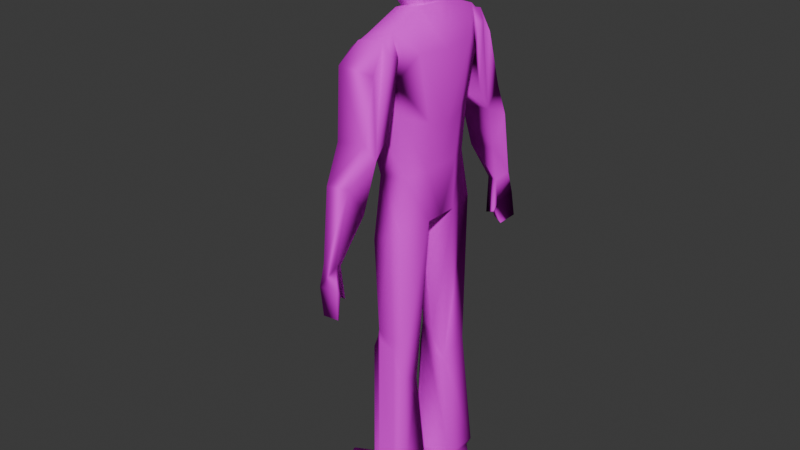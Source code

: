 # Source: man.blend  (saved by Blender 5.1.29; exported with 4.5.12 LTS)
import bpy
from mathutils import Matrix  # noqa: F401  (used for matrix-valued properties, if any)

bpy.ops.wm.read_factory_settings(use_empty=True)
scene = bpy.context.scene
scene.name = 'Scene'

# ---- collections
col_collection = bpy.data.collections.new('Collection'); scene.collection.children.link(col_collection)

# ---- images (referenced by path relative to the original .blend; pixels are not part of the script)
import os
ASSET_DIR = os.environ.get("B2B_ASSET_DIR", "")  # directory of the original .blend (textures are referenced by path, not embedded)
HERE = os.path.dirname(os.path.abspath(__file__))  # packed textures are extracted next to this script under _unpacked/

def load_image(name, relpath, width, height, colorspace="sRGB"):
    """Load a texture the original file referenced (path relative to the .blend, or extracted next to this script)."""
    p = next((c for c in (os.path.join(HERE, relpath), os.path.join(ASSET_DIR, relpath)) if relpath and os.path.exists(c)), "")
    if p:
        img = bpy.data.images.load(p, check_existing=True)
        img.name = name
    else:  # same state as the original file: an image datablock whose file is absent (Cycles renders it pink)
        img = bpy.data.images.new(name, width, height)
        img.source = "FILE"
        img.filepath = "//" + (relpath or name)
    img.colorspace_settings.name = colorspace
    return img
img_picsart_25_07_03_22_47_08_331_png = load_image('Picsart_25-07-03_22-47-08-331.png', 'Picsart_25-07-03_22-47-08-331.png', 1024, 1024, 'sRGB')
img_bearded_man_png = load_image('Bearded_man.png', 'Bearded_man.png', 1024, 1024, 'sRGB')

# ---- materials (node trees are filled in below, after node groups)
mat_body_008 = bpy.data.materials.new('Body.008')
mat_body_008.roughness = 1.0
mat_face_008 = bpy.data.materials.new('Face.008')
mat_face_008.roughness = 1.0

# ---- material node trees
mat_body_008.use_nodes = True; mat_body_008.node_tree.nodes.clear()
_N = mat_body_008.node_tree.nodes; _L = mat_body_008.node_tree.links
n0 = _N.new('ShaderNodeBsdfPrincipled'); n0.name = 'Principled BSDF'; n0.location = (0, 300)
n0.inputs[2].default_value = 1.0
n0.inputs[13].default_value = 0.0
n1 = _N.new('ShaderNodeOutputMaterial'); n1.name = 'Material Output'; n1.location = (280, 300)
n2 = _N.new('ShaderNodeTexImage'); n2.name = 'Image Texture'; n2.location = (-307, 257)
n2.image = img_picsart_25_07_03_22_47_08_331_png
_L.new(n0.outputs[0], n1.inputs[0])
_L.new(n2.outputs[0], n0.inputs[0])
n1.is_active_output = True
mat_face_008.use_nodes = True; mat_face_008.node_tree.nodes.clear()
_N = mat_face_008.node_tree.nodes; _L = mat_face_008.node_tree.links
n0 = _N.new('ShaderNodeBsdfPrincipled'); n0.name = 'Principled BSDF'; n0.location = (0, 300)
n0.inputs[2].default_value = 1.0
n0.inputs[13].default_value = 0.0
n1 = _N.new('ShaderNodeOutputMaterial'); n1.name = 'Material Output'; n1.location = (280, 300)
n2 = _N.new('ShaderNodeTexImage'); n2.name = 'Image Texture'; n2.location = (-425, 226)
n2.image = img_bearded_man_png
_L.new(n0.outputs[0], n1.inputs[0])
_L.new(n2.outputs[0], n0.inputs[0])
n1.is_active_output = True

# ---- world
world_world = bpy.data.worlds.new('World'); scene.world = world_world
world_world.use_nodes = True; world_world.node_tree.nodes.clear()
_N = world_world.node_tree.nodes; _L = world_world.node_tree.links
n0 = _N.new('ShaderNodeOutputWorld'); n0.name = 'World Output'; n0.location = (200, 100)
n1 = _N.new('ShaderNodeBackground'); n1.name = 'Background'; n1.location = (-200, 100)
n1.inputs[0].default_value = (0.05088, 0.05088, 0.05088, 1.0)
_L.new(n1.outputs[0], n0.inputs[0])
n0.is_active_output = True
world_world.color = (0.05088, 0.05088, 0.05088)
world_world.sun_shadow_jitter_overblur = 0.0

# ---- meshes
me_body_008 = bpy.data.meshes.new('Body.008')
me_body_008.from_pydata([(0.03309, 1.187, -0.03323), (0.06646, 1.109, 0.004922), (0.03221, 1.157, 0.04902), (0.04451, 1.057, 0.04895), (0.04906, 1.109, 0.04892), (-0.02595, 1.142, 0.04931), (-0.02584, 1.175, -0.03324), (-0.06732, 0.9373, -0.07795), (-0.07012, 1.118, -0.07789), (-0.06249, 0.8185, -0.07799), (-0.04149, 0.8185, -0.03103), (-0.06859, 1.114, -0.01426), (-0.04603, 0.8185, -0.007523), (-0.06489, 0.9775, 0.02642), (-0.04913, 1.057, 0.0494), (-0.04906, 1.116, 0.04943), (-0.0751, 0.9749, -0.0796), (-0.04916, 0.9793, 0.0665), (-0.04897, 1.116, 0.07068), (-0.02757, 0.9057, 0.1072), (0.04476, 0.9775, 0.02635), (0.06694, 0.9574, -0.0258), (0.05958, 0.8466, -0.03102), (0.04115, 0.8466, 0.01594), (-0.01766, 0.6663, -0.05607), (-0.04868, 0.6663, -0.0782), (-0.02147, 0.5051, -0.03913), (-0.04281, 0.6761, 0.01907), (-0.01742, 0.4677, 0.03494), (0.06091, 0.731, -0.0377), (0.04478, 0.731, 0.03809), (-0.02583, 1.172, -0.07787), (0.06091, 0.7311, -0.07802), (0.05958, 0.8466, -0.07798), (0.07236, 0.9373, -0.07795), (0.07241, 1.1, -0.07789), (0.04829, 1.19, -0.07786), (0.06479, 0.06354, -0.03437), (0.05308, 0.04204, -0.03465), (0.05466, 0.04317, 0.05186), (0.06668, 0.06639, 0.05091), (-0.007243, 0.6322, -0.05609), (0.01313, 0.4037, -0.04253), (0.007011, 0.6499, -0.06758), (0.03745, 0.33, -0.02929), (-0.02369, 0.4113, -0.02926), (0.04513, 0.365, 0.03333), (0.04505, 0.4476, 0.03441), (0.02169, 0.4551, 0.03457), (0.01514, 0.7124, 0.03808), (0.05763, -0.001213, 0.05765), (0.008509, -0.001735, 0.0779), (-0.007255, 0.005344, 0.0779), (0.04186, 0.04982, 0.05767), (-0.02713, 0.3564, -0.03354), (-0.03682, 0.4139, 0.02973), (-0.03438, 0.07496, -0.03619), (-0.02369, 0.4464, 0.0317), (-0.01746, 0.07518, 0.05635), (0.04087, 0.07461, 0.05648), (-0.00275, 0.06974, 0.05661), (-0.01426, 0.4417, 0.03691), (0.02238, 0.4276, 0.0342), (-0.04862, 1.088, 0.1096), (-0.02748, 0.9454, 0.1404), (-0.0259, 1.135, 0.06266), (0.04796, 1.119, 0.06984), (0.04463, 0.96, 0.07164), (0.04207, 0.9119, 0.1068), (0.03224, 1.145, 0.06226), (0.04212, 0.9559, 0.142), (0.03834, 1.084, 0.1086), (0.0368, 0.806, 0.1394), (0.0368, 0.8759, 0.1812), (0.03446, 1.141, 0.07743), (-0.02578, 1.135, 0.078), (-0.02335, 0.8653, 0.1794), (-0.003799, 0.715, 0.2154), (-0.003799, 0.7098, 0.1851), (-0.02335, 0.7997, 0.1398), (-0.000446, 0.6216, 0.1766), (-0.0004461, 0.6396, 0.1926), (-0.00942, 0.6637, 0.2228), (0.0155, 0.7053, 0.1876), (0.02993, 0.7192, 0.2161), (0.01849, 0.6433, 0.194), (0.01849, 0.6266, 0.18), (0.03748, 0.6678, 0.2235), (0.0221, 0.588, 0.2051), (0.04287, 0.6079, 0.2287), (0.003605, 0.601, 0.205), (0.003605, 0.6037, 0.228), (0.008596, 0.004388, -0.01597), (-0.07129, 0.0001627, 0.0714), (-0.1421, -0.007386, 0.05964), (-0.177, -0.00156, -0.02993), (-0.03038, 0.06063, 0.05843), (-0.04006, 0.06397, 0.05843), (-0.1141, 0.038, 0.051), (0.05771, 0.006493, -0.03622), (-0.1473, 0.04532, -0.01758), (-0.08188, 0.03997, -0.03742), (-0.02272, 0.05773, -0.0362), (0.04924, 1.11, -0.205), (0.04478, 1.057, -0.205), (0.0323, 1.157, -0.205), (0.06658, 1.109, -0.1608), (0.03309, 1.187, -0.1225), (-0.02583, 1.175, -0.1225), (-0.02583, 1.142, -0.205), (-0.0489, 1.057, -0.205), (-0.0489, 1.116, -0.205), (-0.06478, 0.9775, -0.1822), (-0.04603, 0.8185, -0.1485), (-0.06846, 1.114, -0.1414), (-0.04149, 0.8185, -0.125), (-0.0751, 0.9749, -0.07627), (-0.02752, 0.9058, -0.263), (-0.0489, 1.116, -0.2261), (-0.0489, 0.9794, -0.2221), (0.04478, 0.9775, -0.1822), (0.06695, 0.9574, -0.1301), (0.05958, 0.8466, -0.1249), (0.04115, 0.8466, -0.1719), (-0.01766, 0.6663, -0.1), (-0.04868, 0.6663, -0.07789), (-0.04281, 0.6762, -0.1751), (-0.01742, 0.4678, -0.1912), (-0.02147, 0.5052, -0.1171), (0.06091, 0.7311, -0.1183), (0.04478, 0.7311, -0.1941), (0.06479, 0.06357, -0.1221), (0.06668, 0.06648, -0.2074), (0.05466, 0.04326, -0.2084), (0.05308, 0.04208, -0.1219), (0.01313, 0.4037, -0.1137), (0.03745, 0.3301, -0.127), (-0.02369, 0.4114, -0.127), (-0.007243, 0.6322, -0.1), (0.007011, 0.6499, -0.08851), (0.04505, 0.4477, -0.1906), (0.04513, 0.3651, -0.1896), (0.01514, 0.7125, -0.1941), (0.02169, 0.4552, -0.1908), (0.05763, -0.001118, -0.2142), (0.04186, 0.04992, -0.2142), (-0.007255, 0.005453, -0.2344), (0.008509, -0.001627, -0.2344), (-0.02369, 0.4465, -0.1879), (-0.03682, 0.4139, -0.186), (-0.01746, 0.07527, -0.2128), (-0.02713, 0.3564, -0.1228), (-0.03438, 0.07499, -0.1203), (0.04087, 0.07471, -0.213), (-0.00275, 0.06983, -0.2131), (-0.01426, 0.4418, -0.1932), (0.02238, 0.4277, -0.1904), (-0.02752, 0.9455, -0.2962), (-0.0489, 1.088, -0.2649), (-0.02583, 1.135, -0.2183), (0.04207, 0.912, -0.2627), (0.04478, 0.9601, -0.2276), (0.04803, 1.119, -0.2261), (0.0323, 1.145, -0.2183), (0.04207, 0.9561, -0.298), (0.03809, 1.084, -0.2649), (0.0368, 0.876, -0.3372), (0.0368, 0.8061, -0.2954), (-0.02583, 1.135, -0.2336), (0.03439, 1.141, -0.2336), (-0.02335, 0.8654, -0.3354), (-0.02335, 0.7999, -0.2958), (-0.003799, 0.71, -0.3411), (-0.003799, 0.7152, -0.3714), (-0.00942, 0.6639, -0.3789), (-0.0004461, 0.6398, -0.3487), (-0.000446, 0.6218, -0.3327), (0.0155, 0.7055, -0.3436), (0.02993, 0.7194, -0.3721), (0.01849, 0.6268, -0.3361), (0.01849, 0.6435, -0.3501), (0.03748, 0.668, -0.3796), (0.04287, 0.6081, -0.3848), (0.0221, 0.5882, -0.3612), (0.003605, 0.6012, -0.3611), (0.003605, 0.6039, -0.3841), (0.008596, 0.004432, -0.1406), (-0.07129, 0.0002668, -0.2279), (-0.1421, -0.00729, -0.2162), (-0.177, -0.001526, -0.1266), (-0.03038, 0.06072, -0.2149), (-0.04006, 0.06406, -0.2149), (-0.1141, 0.03809, -0.2075), (0.05771, 0.006522, -0.1203), (-0.1473, 0.04537, -0.1389), (-0.02272, 0.05776, -0.1203), (-0.08188, 0.03999, -0.1191)], [], [(2, 1, 0), (2, 3, 1), (3, 2, 4), (5, 2, 0), (0, 6, 5), (9, 8, 7), (10, 8, 9), (10, 11, 8), (12, 11, 10), (13, 11, 12), (14, 11, 13), (11, 14, 15), (16, 7, 8), (17, 15, 14), (17, 18, 15), (18, 17, 19), (14, 13, 20), (20, 3, 14), (3, 20, 21), (21, 1, 3), (20, 23, 22), (22, 21, 20), (13, 12, 23), (23, 20, 13), (9, 25, 24), (24, 10, 9), (26, 10, 24), (26, 12, 10), (26, 27, 12), (27, 26, 28), (23, 30, 29), (29, 22, 23), (8, 11, 6), (6, 31, 8), (11, 15, 5), (5, 6, 11), (22, 29, 32), (32, 33, 22), (21, 22, 33), (33, 34, 21), (1, 21, 34), (34, 35, 1), (29, 24, 25), (25, 32, 29), (6, 0, 36), (36, 31, 6), (0, 1, 35), (35, 36, 0), (39, 38, 37), (37, 40, 39), (43, 42, 41), (29, 42, 43), (42, 29, 44), (45, 42, 44), (29, 46, 44), (29, 47, 46), (47, 29, 30), (48, 47, 30), (30, 49, 48), (52, 51, 50), (50, 53, 52), (56, 55, 54), (55, 58, 57), (58, 55, 56), (53, 39, 40), (40, 59, 53), (24, 29, 43), (43, 41, 24), (41, 26, 24), (41, 45, 26), (45, 41, 42), (57, 45, 54), (54, 55, 57), (54, 45, 56), (37, 56, 45), (45, 44, 37), (57, 58, 60), (60, 61, 57), (61, 60, 59), (59, 62, 61), (28, 61, 62), (62, 48, 28), (64, 63, 18), (18, 19, 64), (18, 65, 5), (5, 15, 18), (66, 3, 4), (66, 67, 3), (67, 66, 68), (67, 17, 14), (14, 3, 67), (65, 69, 2), (2, 5, 65), (63, 64, 70), (70, 71, 63), (73, 72, 68), (68, 70, 73), (75, 74, 69), (69, 65, 75), (63, 75, 65), (65, 18, 63), (74, 68, 66), (71, 68, 74), (68, 71, 70), (74, 66, 69), (2, 69, 66), (66, 4, 2), (74, 75, 63), (63, 71, 74), (68, 19, 17), (17, 67, 68), (78, 77, 76), (76, 79, 78), (79, 76, 64), (64, 19, 79), (72, 79, 19), (19, 68, 72), (76, 73, 70), (70, 64, 76), (81, 78, 80), (81, 77, 78), (77, 81, 82), (83, 78, 79), (79, 72, 83), (84, 83, 72), (72, 73, 84), (77, 84, 73), (73, 76, 77), (85, 81, 80), (80, 86, 85), (86, 80, 78), (78, 83, 86), (83, 85, 86), (84, 85, 83), (85, 84, 87), (82, 87, 84), (84, 77, 82), (89, 88, 85), (85, 87, 89), (89, 91, 90), (90, 88, 89), (91, 89, 87), (87, 82, 91), (88, 90, 81), (81, 85, 88), (90, 91, 82), (82, 81, 90), (52, 92, 51), (93, 92, 52), (94, 92, 93), (92, 94, 95), (93, 52, 53), (53, 96, 93), (98, 96, 97), (98, 93, 96), (93, 98, 94), (51, 92, 99), (99, 50, 51), (100, 98, 97), (97, 56, 100), (101, 100, 56), (56, 102, 101), (50, 99, 38), (38, 39, 50), (39, 53, 50), (60, 96, 53), (53, 59, 60), (58, 97, 96), (96, 60, 58), (59, 40, 46), (46, 62, 59), (40, 37, 44), (44, 46, 40), (62, 46, 47), (47, 48, 62), (57, 26, 45), (57, 28, 26), (28, 57, 61), (49, 27, 28), (28, 48, 49), (38, 102, 56), (56, 37, 38), (102, 38, 99), (95, 94, 98), (98, 100, 95), (102, 99, 101), (99, 100, 101), (92, 100, 99), (100, 92, 95), (58, 56, 97), (12, 30, 23), (12, 49, 30), (49, 12, 27), (105, 104, 103), (105, 106, 104), (106, 105, 107), (109, 108, 107), (107, 105, 109), (112, 111, 110), (113, 111, 112), (113, 114, 111), (115, 114, 113), (9, 114, 115), (7, 114, 9), (7, 8, 114), (8, 7, 116), (119, 118, 117), (110, 118, 119), (118, 110, 111), (110, 104, 120), (120, 112, 110), (104, 106, 121), (121, 120, 104), (120, 121, 122), (122, 123, 120), (112, 120, 123), (123, 113, 112), (9, 115, 124), (124, 125, 9), (127, 113, 126), (127, 115, 113), (128, 115, 127), (115, 128, 124), (123, 122, 129), (129, 130, 123), (8, 31, 108), (108, 114, 8), (114, 108, 109), (109, 111, 114), (122, 33, 32), (32, 129, 122), (121, 34, 33), (33, 122, 121), (106, 35, 34), (34, 121, 106), (129, 32, 125), (125, 124, 129), (108, 31, 36), (36, 107, 108), (107, 36, 35), (35, 106, 107), (133, 132, 131), (131, 134, 133), (137, 136, 135), (135, 139, 138), (135, 129, 139), (129, 135, 136), (130, 141, 140), (130, 136, 141), (136, 130, 129), (143, 142, 130), (130, 140, 143), (146, 145, 144), (144, 147, 146), (150, 149, 148), (150, 151, 149), (151, 150, 152), (145, 153, 132), (132, 133, 145), (124, 138, 139), (139, 129, 124), (128, 138, 124), (137, 138, 128), (138, 137, 135), (148, 149, 151), (151, 137, 148), (151, 152, 137), (131, 136, 137), (137, 152, 131), (148, 155, 154), (154, 150, 148), (155, 156, 153), (153, 154, 155), (127, 143, 156), (156, 155, 127), (157, 117, 118), (118, 158, 157), (118, 111, 109), (109, 159, 118), (162, 161, 160), (103, 161, 162), (161, 103, 104), (161, 104, 110), (110, 119, 161), (159, 109, 105), (105, 163, 159), (158, 165, 164), (164, 157, 158), (166, 164, 160), (160, 167, 166), (168, 159, 163), (163, 169, 168), (158, 118, 159), (159, 168, 158), (165, 160, 164), (169, 160, 165), (160, 169, 162), (169, 163, 162), (105, 103, 162), (162, 163, 105), (169, 165, 158), (158, 168, 169), (160, 161, 119), (119, 117, 160), (172, 171, 170), (170, 173, 172), (171, 117, 157), (157, 170, 171), (167, 160, 117), (117, 171, 167), (170, 157, 164), (164, 166, 170), (175, 173, 174), (175, 172, 173), (172, 175, 176), (177, 167, 171), (171, 172, 177), (178, 166, 167), (167, 177, 178), (173, 170, 166), (166, 178, 173), (180, 179, 176), (176, 175, 180), (179, 177, 172), (172, 176, 179), (178, 180, 181), (177, 180, 178), (180, 177, 179), (174, 173, 178), (178, 181, 174), (182, 181, 180), (180, 183, 182), (182, 183, 184), (184, 185, 182), (185, 174, 181), (181, 182, 185), (183, 180, 175), (175, 184, 183), (184, 175, 174), (174, 185, 184), (186, 146, 147), (186, 187, 146), (186, 188, 187), (188, 186, 189), (187, 190, 145), (145, 146, 187), (190, 192, 191), (187, 192, 190), (192, 187, 188), (147, 144, 193), (193, 186, 147), (194, 152, 191), (191, 192, 194), (196, 195, 152), (152, 194, 196), (144, 133, 134), (134, 193, 144), (133, 144, 145), (154, 153, 145), (145, 190, 154), (150, 154, 190), (190, 191, 150), (153, 156, 141), (141, 132, 153), (132, 141, 136), (136, 131, 132), (156, 143, 140), (140, 141, 156), (148, 127, 155), (137, 127, 148), (127, 137, 128), (142, 143, 127), (127, 126, 142), (134, 131, 152), (152, 195, 134), (195, 193, 134), (189, 194, 192), (192, 188, 189), (194, 193, 196), (194, 186, 193), (186, 194, 189), (195, 196, 193), (150, 191, 152), (130, 113, 123), (142, 113, 130), (113, 142, 126)])
me_body_008.polygons.foreach_set('use_smooth', [True] * 386)
_uv = me_body_008.uv_layers.new(name='UVMap')
_uv.uv.foreach_set('vector', [0.9013, 0.4111, 0.8502, 0.403, 0.8502, 0.4502, 0.9013, 0.4111, 0.9013, 0.364, 0.8502, 0.403, 0.9013, 0.364, 0.9013, 0.4111, 0.9013, 0.3865, 0.9395, 0.5421, 0.9395, 0.584, 0.877, 0.607, 0.877, 0.607, 0.877, 0.5421, 0.9395, 0.5421, 0.374, 0.03381, 0.3535, 0.3809, 0.369, 0.1947, 0.4035, 0.03781, 0.3535, 0.3809, 0.374, 0.03381, 0.4035, 0.03781, 0.4139, 0.3737, 0.3535, 0.3809, 0.4352, 0.04274, 0.4139, 0.3737, 0.4035, 0.03781, 0.4359, 0.1914, 0.4139, 0.3737, 0.4352, 0.04274, 0.4691, 0.2912, 0.4139, 0.3737, 0.4359, 0.1914, 0.4139, 0.3737, 0.4691, 0.2912, 0.4788, 0.3943, 0.366, 0.2308, 0.369, 0.1947, 0.3535, 0.3809, 0.4691, 0.2912, 0.4312, 0.3721, 0.4477, 0.2912, 0.4691, 0.2912, 0.4928, 0.3103, 0.4312, 0.3721, 0.4928, 0.3103, 0.4691, 0.2912, 0.4961, 0.2116, 0.4753, 0.2978, 0.4454, 0.2738, 0.4359, 0.1914, 0.4359, 0.1914, 0.4773, 0.1458, 0.4753, 0.2978, 0.9043, 0.364, 0.9018, 0.1841, 0.8634, 0.2036, 0.8634, 0.2036, 0.8502, 0.403, 0.9043, 0.364, 0.9018, 0.1841, 0.8992, 0.08851, 0.8766, 0.1005, 0.8766, 0.1005, 0.8634, 0.2036, 0.9018, 0.1841, 0.4359, 0.1914, 0.4352, 0.04274, 0.4693, 0.04766, 0.4693, 0.04766, 0.4773, 0.1458, 0.4359, 0.1914, 0.2496, 0.999, 0.2496, 0.9094, 0.286, 0.9084, 0.286, 0.9084, 0.2955, 0.9977, 0.2496, 0.999, 0.337, 0.5377, 0.2622, 0.8477, 0.274, 0.5407, 0.337, 0.5377, 0.2632, 0.9243, 0.2622, 0.8477, 0.337, 0.5377, 0.343, 0.9519, 0.2632, 0.9243, 0.343, 0.9519, 0.337, 0.5377, 0.319, 0.8055, 0.3402, 0.8315, 0.3402, 0.6892, 0.289, 0.6829, 0.289, 0.6829, 0.289, 0.8239, 0.3402, 0.8315, 0.3535, 0.3809, 0.4139, 0.3737, 0.4328, 0.4601, 0.4328, 0.4601, 0.3593, 0.4581, 0.3535, 0.3809, 0.4139, 0.3737, 0.4788, 0.3943, 0.4783, 0.4351, 0.4783, 0.4351, 0.4328, 0.4541, 0.4139, 0.3737, 0.1369, 0.9988, 0.04354, 1.003, 0.0574, 0.9149, 0.0574, 0.9149, 0.1521, 0.9224, 0.1369, 0.9988, 0.8634, 0.2036, 0.8766, 0.1005, 0.8221, 0.0675, 0.8221, 0.0675, 0.796, 0.1759, 0.8634, 0.2036, 0.8502, 0.403, 0.8634, 0.2036, 0.796, 0.1759, 0.796, 0.1759, 0.789, 0.4156, 0.8502, 0.403, 0.346, 0.6875, 0.3031, 0.6875, 0.3031, 0.625, 0.3031, 0.625, 0.346, 0.625, 0.346, 0.6875, 0.877, 0.5441, 0.877, 0.609, 0.8105, 0.6481, 0.8105, 0.6481, 0.7825, 0.5401, 0.877, 0.5441, 0.8502, 0.4502, 0.8502, 0.403, 0.789, 0.4156, 0.789, 0.4156, 0.789, 0.4628, 0.8502, 0.4502, 0.2559, 0.538, 0.3407, 0.5327, 0.3497, 0.5756, 0.3497, 0.5756, 0.2654, 0.5626, 0.2559, 0.538, 0.2853, 0.8375, 0.2827, 0.9506, 0.2927, 0.9266, 0.269, 0.6875, 0.2827, 0.9506, 0.2853, 0.8375, 0.2827, 0.9506, 0.269, 0.6875, 0.269, 0.6875, 0.255, 0.6875, 0.2827, 0.9506, 0.269, 0.6875, 0.289, 0.6829, 0.3402, 0.5354, 0.2222, 0.5354, 0.289, 0.6829, 0.3402, 0.5701, 0.3402, 0.5354, 0.3402, 0.5701, 0.289, 0.6829, 0.3402, 0.6892, 0.3405, 0.8026, 0.3238, 0.75, 0.299, 0.75, 0.299, 0.75, 0.299, 0.8217, 0.3405, 0.8026, 0.4487, 0.5898, 0.4394, 0.5563, 0.411, 0.5619, 0.411, 0.5619, 0.4143, 0.6119, 0.4487, 0.5898, 0.294, 0.8998, 0.2676, 0.5474, 0.2485, 0.7407, 0.2676, 0.5474, 0.3414, 0.553, 0.294, 0.5492, 0.3414, 0.553, 0.2676, 0.5474, 0.294, 0.8998, 0.3475, 0.6778, 0.3351, 0.547, 0.3339, 0.5468, 0.3339, 0.5468, 0.3408, 0.6774, 0.3475, 0.6778, 0.125, 0.6875, 0.375, 0.6875, 0.3173, 0.7735, 0.3173, 0.7735, 0.1827, 0.8466, 0.125, 0.6875, 0.2797, 0.7325, 0.187, 0.5274, 0.199, 0.8435, 0.2797, 0.7325, 0.3211, 0.5585, 0.187, 0.5274, 0.3211, 0.5585, 0.2797, 0.7325, 0.3218, 0.6245, 0.3364, 0.745, 0.3484, 0.8075, 0.2664, 0.7963, 0.2664, 0.7963, 0.2774, 0.7562, 0.3364, 0.745, 0.375, 0.05129, 0.375, 0.0625, 0.375, 0.0625, 0.342, 0.6875, 0.2871, 0.6875, 0.2871, 0.7915, 0.2871, 0.7915, 0.342, 0.8005, 0.342, 0.6875, 0.245, 0.941, 0.245, 0.941, 0.3551, 0.89, 0.3551, 0.89, 0.1656, 0.7928, 0.245, 0.941, 0.326, 0.9602, 0.2994, 0.9545, 0.3067, 0.7932, 0.3067, 0.7932, 0.339, 0.8006, 0.326, 0.9602, 0.3381, 0.9587, 0.3424, 0.9583, 0.344, 0.8006, 0.344, 0.8006, 0.3407, 0.8026, 0.3381, 0.9587, 0.5246, 0.2054, 0.5086, 0.3893, 0.4928, 0.3103, 0.4928, 0.3103, 0.4961, 0.2116, 0.5246, 0.2054, 0.4793, 0.4324, 0.4442, 0.4274, 0.453, 0.3517, 0.453, 0.3517, 0.4793, 0.3379, 0.4793, 0.4324, 0.6382, 0.3984, 0.6734, 0.3001, 0.6647, 0.3719, 0.6382, 0.3984, 0.6104, 0.1753, 0.6734, 0.3001, 0.6104, 0.1753, 0.6382, 0.3984, 0.633, 0.324, 0.5184, 0.2949, 0.5154, 0.3358, 0.4913, 0.3478, 0.4913, 0.3478, 0.4923, 0.2949, 0.5184, 0.2949, 0.7374, 0.4419, 0.695, 0.4169, 0.666, 0.4259, 0.666, 0.4259, 0.7374, 0.4489, 0.7374, 0.4419, 0.4711, 0.3799, 0.4837, 0.3334, 0.5425, 0.1898, 0.5425, 0.1898, 0.5147, 0.3744, 0.4711, 0.3799, 0.6505, 0.1806, 0.6169, 0.1525, 0.6058, 0.09317, 0.6058, 0.09317, 0.6324, 0.08576, 0.6505, 0.1806, 0.6584, 0.3929, 0.692, 0.4019, 0.659, 0.3189, 0.659, 0.3189, 0.6254, 0.3029, 0.6584, 0.3929, 0.4805, 0.3316, 0.4618, 0.3404, 0.4618, 0.4311, 0.4618, 0.4311, 0.4805, 0.4047, 0.4805, 0.3316, 0.6573, 0.3568, 0.6505, 0.1806, 0.6647, 0.3328, 0.6389, 0.3757, 0.6505, 0.1806, 0.6573, 0.3568, 0.6505, 0.1806, 0.6389, 0.3757, 0.6169, 0.1525, 0.6699, 0.3609, 0.6695, 0.4059, 0.714, 0.4059, 0.684, 0.4069, 0.684, 0.3279, 0.6645, 0.3209, 0.6645, 0.3209, 0.6607, 0.3679, 0.684, 0.4069, 0.4798, 0.4231, 0.4473, 0.4411, 0.4711, 0.3799, 0.4711, 0.3799, 0.5147, 0.3744, 0.4798, 0.4231, 0.5228, 0.2174, 0.5408, 0.227, 0.5491, 0.1811, 0.5491, 0.1811, 0.5268, 0.1851, 0.5228, 0.2174, 0.5196, 0.04033, 0.5461, 0.03907, 0.5398, 0.1601, 0.5398, 0.1601, 0.502, 0.1493, 0.5196, 0.04033, 0.502, 0.1493, 0.5398, 0.1601, 0.5246, 0.2054, 0.5246, 0.2054, 0.5028, 0.2164, 0.502, 0.1493, 0.5122, 0.2459, 0.5073, 0.3234, 0.5408, 0.227, 0.5408, 0.227, 0.5228, 0.2174, 0.5122, 0.2459, 0.5102, 0.2112, 0.5425, 0.1898, 0.5425, 0.1898, 0.5425, 0.1898, 0.4837, 0.3334, 0.5102, 0.2112, 0.6096, 0.702, 0.5814, 0.8362, 0.5549, 0.7776, 0.6096, 0.702, 0.6107, 0.7647, 0.5814, 0.8362, 0.6107, 0.7647, 0.6096, 0.702, 0.6343, 0.7121, 0.4964, 0.2887, 0.4806, 0.3234, 0.5073, 0.3234, 0.5073, 0.3234, 0.5122, 0.2459, 0.4964, 0.2887, 0.6754, 0.2778, 0.6614, 0.1988, 0.6284, 0.06978, 0.6284, 0.06978, 0.6104, 0.1978, 0.6754, 0.2778, 0.5461, 0.04988, 0.5664, 0.0524, 0.5425, 0.1898, 0.5425, 0.1898, 0.5102, 0.2112, 0.5461, 0.04988, 0.5814, 0.75, 0.5444, 0.7879, 0.5814, 0.7879, 0.5814, 0.7879, 0.6044, 0.75, 0.5814, 0.75, 0.7974, 0.782, 0.7974, 0.88, 0.8615, 0.88, 0.8615, 0.88, 0.8895, 0.782, 0.7974, 0.782, 0.8014, 0.856, 0.8014, 0.784, 0.8014, 0.784, 0.8785, 0.863, 0.8014, 0.784, 0.8014, 0.856, 0.8014, 0.784, 0.8785, 0.863, 0.8785, 0.784, 0.5724, 0.7639, 0.6634, 0.769, 0.6464, 0.686, 0.6464, 0.686, 0.5954, 0.6829, 0.5724, 0.7639, 0.8695, 0.75, 0.8044, 0.75, 0.8044, 0.785, 0.8044, 0.785, 0.8785, 0.845, 0.8695, 0.75, 0.5504, 0.9331, 0.5814, 0.8289, 0.6544, 0.8419, 0.6544, 0.8419, 0.6194, 0.9191, 0.5504, 0.9331, 0.5783, 0.953, 0.7135, 0.902, 0.6744, 0.767, 0.6744, 0.767, 0.5783, 0.816, 0.5783, 0.953, 0.8104, 0.75, 0.8104, 0.869, 0.8785, 0.869, 0.8785, 0.869, 0.8675, 0.75, 0.8104, 0.75, 0.5874, 0.9223, 0.5734, 0.9543, 0.5334, 0.9383, 0.5334, 0.9383, 0.5554, 0.8913, 0.5874, 0.9223, 0.08819, 0.6406, 0.02469, 0.7048, 0.04217, 0.6428, 0.1022, 0.729, 0.02469, 0.7048, 0.08819, 0.6406, 0.07518, 0.8107, 0.02469, 0.7048, 0.1022, 0.729, 0.02469, 0.7048, 0.07518, 0.8107, 0.02369, 0.8167, 0.4847, 0.5662, 0.4391, 0.5657, 0.4223, 0.6128, 0.4223, 0.6128, 0.4757, 0.6251, 0.4847, 0.5662, 0.596, 0.579, 0.4757, 0.6251, 0.5122, 0.6384, 0.596, 0.579, 0.4847, 0.5662, 0.4757, 0.6251, 0.4847, 0.5662, 0.596, 0.579, 0.5758, 0.5399, 0.09265, 0.6532, 0.03015, 0.6672, 0.03015, 0.5862, 0.03015, 0.5862, 0.09265, 0.5882, 0.09265, 0.6532, 0.1425, 0.3787, 0.04101, 0.379, 0.03286, 0.2263, 0.03286, 0.2263, 0.1287, 0.247, 0.1425, 0.3787, 0.4584, 0.5854, 0.484, 0.6896, 0.5289, 0.6255, 0.5289, 0.6255, 0.5186, 0.6073, 0.4584, 0.5854, 0.4679, 0.5626, 0.4099, 0.5549, 0.4028, 0.6224, 0.4028, 0.6224, 0.4639, 0.6238, 0.4679, 0.5626, 0.4201, 0.6462, 0.4333, 0.6675, 0.4661, 0.5575, 0.3423, 0.6326, 0.3198, 0.6123, 0.2998, 0.6109, 0.2998, 0.6109, 0.2806, 0.6343, 0.3423, 0.6326, 0.3285, 0.6453, 0.3285, 0.6783, 0.3421, 0.6608, 0.3421, 0.6608, 0.3382, 0.6365, 0.3285, 0.6453, 0.3408, 0.6774, 0.3339, 0.5468, 0.31, 0.5439, 0.31, 0.5439, 0.318, 0.6705, 0.3408, 0.6774, 0.3507, 0.5442, 0.2712, 0.5352, 0.2662, 0.7293, 0.2662, 0.7293, 0.3387, 0.7142, 0.3507, 0.5442, 0.345, 0.8006, 0.331, 0.75, 0.3238, 0.75, 0.3238, 0.75, 0.3405, 0.8026, 0.345, 0.8006, 0.286, 0.7503, 0.298, 0.6777, 0.26, 0.6997, 0.286, 0.7503, 0.343, 0.6955, 0.298, 0.6777, 0.343, 0.6955, 0.286, 0.7503, 0.343, 0.7562, 0.3099, 0.8217, 0.3028, 0.9619, 0.3381, 0.9587, 0.3381, 0.9587, 0.3407, 0.8026, 0.3099, 0.8217, 0.2321, 0.6089, 0.1781, 0.6041, 0.1464, 0.6843, 0.1464, 0.6843, 0.2321, 0.6605, 0.2321, 0.6089, 0.5046, 0.6178, 0.4496, 0.601, 0.4131, 0.5626, 0.1267, 0.4149, 0.05916, 0.4079, 0.034, 0.379, 0.034, 0.379, 0.1425, 0.3787, 0.1267, 0.4149, 0.5046, 0.6178, 0.4131, 0.5736, 0.5062, 0.6034, 0.4131, 0.5736, 0.5351, 0.5699, 0.5062, 0.6034, 0.5644, 0.5489, 0.5351, 0.5699, 0.4131, 0.5736, 0.5351, 0.5699, 0.5644, 0.5489, 0.611, 0.5579, 0.294, 0.5558, 0.1945, 0.5635, 0.2965, 0.626, 0.2632, 0.9243, 0.332, 0.9751, 0.2822, 0.9741, 0.2632, 0.9243, 0.349, 0.9927, 0.332, 0.9751, 0.349, 0.9927, 0.2632, 0.9243, 0.343, 0.9519, 0.9013, 0.4111, 0.9013, 0.364, 0.9013, 0.3865, 0.9013, 0.4111, 0.8502, 0.403, 0.9013, 0.364, 0.8502, 0.403, 0.9013, 0.4111, 0.8502, 0.4502, 0.9395, 0.5421, 0.877, 0.5421, 0.877, 0.607, 0.877, 0.607, 0.9395, 0.584, 0.9395, 0.5421, 0.4359, 0.1914, 0.4788, 0.3943, 0.4691, 0.2912, 0.4352, 0.04274, 0.4788, 0.3943, 0.4359, 0.1914, 0.4352, 0.04274, 0.4139, 0.3737, 0.4788, 0.3943, 0.4035, 0.03781, 0.4139, 0.3737, 0.4352, 0.04274, 0.374, 0.03381, 0.4139, 0.3737, 0.4035, 0.03781, 0.369, 0.1947, 0.4139, 0.3737, 0.374, 0.03381, 0.369, 0.1947, 0.3535, 0.3809, 0.4139, 0.3737, 0.3535, 0.3809, 0.369, 0.1947, 0.366, 0.2308, 0.4691, 0.2912, 0.4928, 0.3103, 0.4961, 0.2116, 0.4477, 0.2912, 0.4928, 0.3103, 0.4691, 0.2912, 0.4928, 0.3103, 0.4477, 0.2912, 0.4312, 0.3721, 0.4753, 0.2978, 0.4773, 0.1458, 0.4359, 0.1914, 0.4359, 0.1914, 0.4454, 0.2738, 0.4753, 0.2978, 0.9043, 0.364, 0.8502, 0.403, 0.8634, 0.2036, 0.8634, 0.2036, 0.9018, 0.1841, 0.9043, 0.364, 0.9018, 0.1841, 0.8634, 0.2036, 0.8766, 0.1005, 0.8766, 0.1005, 0.8992, 0.08851, 0.9018, 0.1841, 0.4359, 0.1914, 0.4773, 0.1458, 0.4693, 0.04766, 0.4693, 0.04766, 0.4352, 0.04274, 0.4359, 0.1914, 0.2496, 0.999, 0.2955, 0.9977, 0.286, 0.9084, 0.286, 0.9084, 0.2496, 0.9094, 0.2496, 0.999, 0.319, 0.8055, 0.2632, 0.9243, 0.343, 0.9519, 0.319, 0.8055, 0.2622, 0.8477, 0.2632, 0.9243, 0.337, 0.5377, 0.2622, 0.8477, 0.319, 0.8055, 0.2622, 0.8477, 0.337, 0.5377, 0.274, 0.5407, 0.3402, 0.8315, 0.289, 0.8239, 0.289, 0.6829, 0.289, 0.6829, 0.3402, 0.6892, 0.3402, 0.8315, 0.3535, 0.3809, 0.3593, 0.4581, 0.4328, 0.4601, 0.4328, 0.4601, 0.4139, 0.3737, 0.3535, 0.3809, 0.4139, 0.3737, 0.4328, 0.4541, 0.4783, 0.4351, 0.4783, 0.4351, 0.4788, 0.3943, 0.4139, 0.3737, 0.1369, 0.9988, 0.1521, 0.9224, 0.0574, 0.9149, 0.0574, 0.9149, 0.04354, 1.003, 0.1369, 0.9988, 0.8634, 0.2036, 0.796, 0.1759, 0.8221, 0.0675, 0.8221, 0.0675, 0.8766, 0.1005, 0.8634, 0.2036, 0.8502, 0.403, 0.789, 0.4156, 0.796, 0.1759, 0.796, 0.1759, 0.8634, 0.2036, 0.8502, 0.403, 0.346, 0.6875, 0.346, 0.625, 0.3031, 0.625, 0.3031, 0.625, 0.3031, 0.6875, 0.346, 0.6875, 0.877, 0.5441, 0.7825, 0.5401, 0.8105, 0.6481, 0.8105, 0.6481, 0.877, 0.609, 0.877, 0.5441, 0.8502, 0.4502, 0.789, 0.4628, 0.789, 0.4156, 0.789, 0.4156, 0.8502, 0.403, 0.8502, 0.4502, 0.2559, 0.538, 0.2654, 0.5626, 0.3497, 0.5756, 0.3497, 0.5756, 0.3407, 0.5327, 0.2559, 0.538, 0.255, 0.6875, 0.269, 0.6875, 0.2827, 0.9506, 0.2827, 0.9506, 0.2853, 0.8375, 0.2927, 0.9266, 0.2827, 0.9506, 0.269, 0.6875, 0.2853, 0.8375, 0.269, 0.6875, 0.2827, 0.9506, 0.269, 0.6875, 0.3402, 0.6892, 0.3402, 0.5354, 0.3402, 0.5701, 0.3402, 0.6892, 0.2222, 0.5354, 0.3402, 0.5354, 0.2222, 0.5354, 0.3402, 0.6892, 0.289, 0.6829, 0.3405, 0.8026, 0.299, 0.8217, 0.299, 0.75, 0.299, 0.75, 0.3238, 0.75, 0.3405, 0.8026, 0.4487, 0.5898, 0.4143, 0.6119, 0.411, 0.5619, 0.411, 0.5619, 0.4394, 0.5563, 0.4487, 0.5898, 0.3414, 0.553, 0.2676, 0.5474, 0.294, 0.5492, 0.3414, 0.553, 0.2485, 0.7407, 0.2676, 0.5474, 0.2485, 0.7407, 0.3414, 0.553, 0.294, 0.8998, 0.3475, 0.6778, 0.3408, 0.6774, 0.3339, 0.5468, 0.3339, 0.5468, 0.3351, 0.547, 0.3475, 0.6778, 0.125, 0.6875, 0.1827, 0.8466, 0.3173, 0.7735, 0.3173, 0.7735, 0.375, 0.6875, 0.125, 0.6875, 0.187, 0.5274, 0.2797, 0.7325, 0.199, 0.8435, 0.3211, 0.5585, 0.2797, 0.7325, 0.187, 0.5274, 0.2797, 0.7325, 0.3211, 0.5585, 0.3218, 0.6245, 0.3364, 0.745, 0.2774, 0.7562, 0.2664, 0.7963, 0.2664, 0.7963, 0.3484, 0.8075, 0.3364, 0.745, 0.375, 0.05129, 0.375, 0.0625, 0.375, 0.0625, 0.342, 0.6875, 0.342, 0.8005, 0.2871, 0.7915, 0.2871, 0.7915, 0.2871, 0.6875, 0.342, 0.6875, 0.245, 0.941, 0.1656, 0.7928, 0.3551, 0.89, 0.3551, 0.89, 0.245, 0.941, 0.245, 0.941, 0.326, 0.9602, 0.339, 0.8006, 0.3067, 0.7932, 0.3067, 0.7932, 0.2994, 0.9545, 0.326, 0.9602, 0.3381, 0.9587, 0.3407, 0.8026, 0.344, 0.8006, 0.344, 0.8006, 0.3424, 0.9583, 0.3381, 0.9587, 0.5246, 0.2054, 0.4961, 0.2116, 0.4928, 0.3103, 0.4928, 0.3103, 0.5086, 0.3893, 0.5246, 0.2054, 0.4793, 0.4324, 0.4793, 0.3379, 0.453, 0.3517, 0.453, 0.3517, 0.4442, 0.4274, 0.4793, 0.4324, 0.6382, 0.3984, 0.6104, 0.1753, 0.633, 0.324, 0.6647, 0.3719, 0.6104, 0.1753, 0.6382, 0.3984, 0.6104, 0.1753, 0.6647, 0.3719, 0.6734, 0.3001, 0.5184, 0.2949, 0.4923, 0.2949, 0.4913, 0.3478, 0.4913, 0.3478, 0.5154, 0.3358, 0.5184, 0.2949, 0.7374, 0.4419, 0.7374, 0.4489, 0.666, 0.4259, 0.666, 0.4259, 0.695, 0.4169, 0.7374, 0.4419, 0.4711, 0.3799, 0.5147, 0.3744, 0.5425, 0.1898, 0.5425, 0.1898, 0.4837, 0.3334, 0.4711, 0.3799, 0.6505, 0.1806, 0.6324, 0.08576, 0.6058, 0.09317, 0.6058, 0.09317, 0.6169, 0.1525, 0.6505, 0.1806, 0.6584, 0.3929, 0.6254, 0.3029, 0.659, 0.3189, 0.659, 0.3189, 0.692, 0.4019, 0.6584, 0.3929, 0.4805, 0.3316, 0.4805, 0.4047, 0.4618, 0.4311, 0.4618, 0.4311, 0.4618, 0.3404, 0.4805, 0.3316, 0.6389, 0.3757, 0.6505, 0.1806, 0.6169, 0.1525, 0.6573, 0.3568, 0.6505, 0.1806, 0.6389, 0.3757, 0.6505, 0.1806, 0.6573, 0.3568, 0.6647, 0.3328, 0.6699, 0.3609, 0.714, 0.4059, 0.6695, 0.4059, 0.684, 0.4069, 0.6607, 0.3679, 0.6645, 0.3209, 0.6645, 0.3209, 0.684, 0.3279, 0.684, 0.4069, 0.4798, 0.4231, 0.5147, 0.3744, 0.4711, 0.3799, 0.4711, 0.3799, 0.4473, 0.4411, 0.4798, 0.4231, 0.5228, 0.2174, 0.5268, 0.1851, 0.5491, 0.1811, 0.5491, 0.1811, 0.5408, 0.227, 0.5228, 0.2174, 0.5196, 0.04033, 0.502, 0.1493, 0.5398, 0.1601, 0.5398, 0.1601, 0.5461, 0.03907, 0.5196, 0.04033, 0.502, 0.1493, 0.5028, 0.2164, 0.5246, 0.2054, 0.5246, 0.2054, 0.5398, 0.1601, 0.502, 0.1493, 0.5122, 0.2459, 0.5228, 0.2174, 0.5408, 0.227, 0.5408, 0.227, 0.5073, 0.3234, 0.5122, 0.2459, 0.5102, 0.2112, 0.4837, 0.3334, 0.5425, 0.1898, 0.5425, 0.1898, 0.5425, 0.1898, 0.5102, 0.2112, 0.6096, 0.702, 0.6107, 0.7647, 0.6343, 0.7121, 0.6096, 0.702, 0.5814, 0.8362, 0.6107, 0.7647, 0.5814, 0.8362, 0.6096, 0.702, 0.5549, 0.7776, 0.4964, 0.2887, 0.5122, 0.2459, 0.5073, 0.3234, 0.5073, 0.3234, 0.4806, 0.3234, 0.4964, 0.2887, 0.6754, 0.2778, 0.6104, 0.1978, 0.6284, 0.06978, 0.6284, 0.06978, 0.6614, 0.1988, 0.6754, 0.2778, 0.5461, 0.04988, 0.5102, 0.2112, 0.5425, 0.1898, 0.5425, 0.1898, 0.5664, 0.0524, 0.5461, 0.04988, 0.5814, 0.75, 0.6044, 0.75, 0.5814, 0.7879, 0.5814, 0.7879, 0.5444, 0.7879, 0.5814, 0.75, 0.7974, 0.782, 0.8895, 0.782, 0.8615, 0.88, 0.8615, 0.88, 0.7974, 0.88, 0.7974, 0.782, 0.8785, 0.863, 0.8014, 0.784, 0.8785, 0.784, 0.8014, 0.856, 0.8014, 0.784, 0.8785, 0.863, 0.8014, 0.784, 0.8014, 0.856, 0.8014, 0.784, 0.5724, 0.7639, 0.5954, 0.6829, 0.6464, 0.686, 0.6464, 0.686, 0.6634, 0.769, 0.5724, 0.7639, 0.8695, 0.75, 0.8785, 0.845, 0.8044, 0.785, 0.8044, 0.785, 0.8044, 0.75, 0.8695, 0.75, 0.5504, 0.9331, 0.6194, 0.9191, 0.6544, 0.8419, 0.6544, 0.8419, 0.5814, 0.8289, 0.5504, 0.9331, 0.5783, 0.953, 0.5783, 0.816, 0.6744, 0.767, 0.6744, 0.767, 0.7135, 0.902, 0.5783, 0.953, 0.8104, 0.75, 0.8675, 0.75, 0.8785, 0.869, 0.8785, 0.869, 0.8104, 0.869, 0.8104, 0.75, 0.5874, 0.9223, 0.5554, 0.8913, 0.5334, 0.9383, 0.5334, 0.9383, 0.5734, 0.9543, 0.5874, 0.9223, 0.02469, 0.7048, 0.08819, 0.6406, 0.04217, 0.6428, 0.02469, 0.7048, 0.1022, 0.729, 0.08819, 0.6406, 0.02469, 0.7048, 0.07518, 0.8107, 0.1022, 0.729, 0.07518, 0.8107, 0.02469, 0.7048, 0.02369, 0.8167, 0.4847, 0.5662, 0.4757, 0.6251, 0.4223, 0.6128, 0.4223, 0.6128, 0.4391, 0.5657, 0.4847, 0.5662, 0.4757, 0.6251, 0.596, 0.579, 0.5122, 0.6384, 0.4847, 0.5662, 0.596, 0.579, 0.4757, 0.6251, 0.596, 0.579, 0.4847, 0.5662, 0.5758, 0.5399, 0.09265, 0.6532, 0.09265, 0.5882, 0.03015, 0.5862, 0.03015, 0.5862, 0.03015, 0.6672, 0.09265, 0.6532, 0.1425, 0.3787, 0.1287, 0.247, 0.03286, 0.2263, 0.03286, 0.2263, 0.04101, 0.379, 0.1425, 0.3787, 0.4584, 0.5854, 0.5186, 0.6073, 0.5289, 0.6255, 0.5289, 0.6255, 0.484, 0.6896, 0.4584, 0.5854, 0.4679, 0.5626, 0.4639, 0.6238, 0.4028, 0.6224, 0.4028, 0.6224, 0.4099, 0.5549, 0.4679, 0.5626, 0.4201, 0.6462, 0.4661, 0.5575, 0.4333, 0.6675, 0.3423, 0.6326, 0.2806, 0.6343, 0.2998, 0.6109, 0.2998, 0.6109, 0.3198, 0.6123, 0.3423, 0.6326, 0.3285, 0.6453, 0.3382, 0.6365, 0.3421, 0.6608, 0.3421, 0.6608, 0.3285, 0.6783, 0.3285, 0.6453, 0.3408, 0.6774, 0.318, 0.6705, 0.31, 0.5439, 0.31, 0.5439, 0.3339, 0.5468, 0.3408, 0.6774, 0.3507, 0.5442, 0.3387, 0.7142, 0.2662, 0.7293, 0.2662, 0.7293, 0.2712, 0.5352, 0.3507, 0.5442, 0.345, 0.8006, 0.3405, 0.8026, 0.3238, 0.75, 0.3238, 0.75, 0.331, 0.75, 0.345, 0.8006, 0.286, 0.7503, 0.343, 0.6955, 0.343, 0.7562, 0.26, 0.6997, 0.343, 0.6955, 0.286, 0.7503, 0.343, 0.6955, 0.26, 0.6997, 0.298, 0.6777, 0.3099, 0.8217, 0.3407, 0.8026, 0.3381, 0.9587, 0.3381, 0.9587, 0.3028, 0.9619, 0.3099, 0.8217, 0.2321, 0.6089, 0.2321, 0.6605, 0.1464, 0.6843, 0.1464, 0.6843, 0.1781, 0.6041, 0.2321, 0.6089, 0.5046, 0.6178, 0.4131, 0.5626, 0.4496, 0.601, 0.1267, 0.4149, 0.1425, 0.3787, 0.034, 0.379, 0.034, 0.379, 0.05916, 0.4079, 0.1267, 0.4149, 0.5351, 0.5699, 0.4131, 0.5736, 0.5062, 0.6034, 0.5351, 0.5699, 0.5644, 0.5489, 0.4131, 0.5736, 0.5644, 0.5489, 0.5351, 0.5699, 0.611, 0.5579, 0.5046, 0.6178, 0.5062, 0.6034, 0.4131, 0.5736, 0.294, 0.5558, 0.2965, 0.626, 0.1945, 0.5635, 0.332, 0.9751, 0.2632, 0.9243, 0.2822, 0.9741, 0.349, 0.9927, 0.2632, 0.9243, 0.332, 0.9751, 0.2632, 0.9243, 0.349, 0.9927, 0.343, 0.9519])
me_body_008.materials.append(mat_body_008)
me_body_008.update()
me_body_008.normals_split_custom_set([tuple(v) for v in zip(*[iter([0.3953, 0.8161, 0.4215, 0.9458, 0.2026, 0.254, 0.3663, 0.9059, 0.2126, 0.3953, 0.8161, 0.4215, 0.7341, -0.2604, -0.6272, 0.9458, 0.2026, 0.254, 0.7341, -0.2604, -0.6272, 0.3953, 0.8161, 0.4215, 0.7524, 0.05502, -0.6564, -0.4469, 0.8363, 0.3176, 0.3953, 0.8161, 0.4215, 0.3663, 0.9059, 0.2126, 0.3663, 0.9059, 0.2126, -0.4812, 0.8664, 0.1333, -0.4469, 0.8363, 0.3176, -0.8323, -0.5528, 0.04066, -0.9458, 0.3242, 0.0207, -0.9954, -0.04343, -0.08579, -0.9914, -0.1028, 0.08102, -0.9458, 0.3242, 0.0207, -0.8323, -0.5528, 0.04066, -0.9914, -0.1028, 0.08102, -0.9406, 0.3057, 0.1478, -0.9458, 0.3242, 0.0207, -0.8818, -0.04685, 0.4692, -0.9406, 0.3057, 0.1478, -0.9914, -0.1028, 0.08102, -0.776, -0.1891, 0.6017, -0.9406, 0.3057, 0.1478, -0.8818, -0.04685, 0.4692, -0.7418, -0.3173, -0.5908, -0.9406, 0.3057, 0.1478, -0.776, -0.1891, 0.6017, -0.9406, 0.3057, 0.1478, -0.7418, -0.3173, -0.5908, -0.9084, 0.394, 0.1399, -0.2236, -0.004098, 0.9747, -0.01333, -0.0005934, 0.9999, -0.9457, 0.3242, 0.02074, -0.7172, -0.5586, 0.4166, -0.9084, 0.394, 0.1399, -0.7418, -0.3173, -0.5908, -0.7172, -0.5586, 0.4166, -0.8261, 0.4969, 0.2657, -0.9084, 0.394, 0.1399, -0.8261, 0.4969, 0.2657, -0.7172, -0.5586, 0.4166, -0.432, -0.8943, -0.1167, -0.7418, -0.3173, -0.5908, -0.776, -0.1891, 0.6017, 0.5503, -0.1791, 0.8155, 0.5503, -0.1791, 0.8155, 0.7341, -0.2604, -0.6272, -0.7418, -0.3173, -0.5908, 0.7341, -0.2604, -0.6272, 0.5503, -0.1791, 0.8155, 0.9635, -0.07591, 0.2566, 0.9635, -0.07591, 0.2566, 0.9458, 0.2026, 0.254, 0.7341, -0.2604, -0.6272, 0.5503, -0.1791, 0.8155, 0.5079, -0.03402, 0.8607, 0.9807, -0.03529, 0.1922, 0.9807, -0.03529, 0.1922, 0.9635, -0.07591, 0.2566, 0.5503, -0.1791, 0.8155, -0.776, -0.1891, 0.6017, -0.8818, -0.04685, 0.4692, 0.5079, -0.03402, 0.8607, 0.5079, -0.03402, 0.8607, 0.5503, -0.1791, 0.8155, -0.776, -0.1891, 0.6017, -0.8323, -0.5528, 0.04066, 0.4006, -0.8892, -0.2211, -0.529, -0.1723, -0.831, -0.529, -0.1723, -0.831, -0.9914, -0.1028, 0.08102, -0.8323, -0.5528, 0.04066, -0.792, -0.09305, -0.6034, -0.9914, -0.1028, 0.08102, -0.529, -0.1723, -0.831, -0.792, -0.09305, -0.6034, -0.8818, -0.04685, 0.4692, -0.9914, -0.1028, 0.08102, -0.792, -0.09305, -0.6034, -0.8633, 0.009351, 0.5045, -0.8818, -0.04685, 0.4692, -0.8633, 0.009351, 0.5045, -0.792, -0.09305, -0.6034, -0.611, 0.08464, 0.7871, 0.5079, -0.03402, 0.8607, 0.5504, 0.1483, 0.8216, 0.9811, -0.1868, -0.05037, 0.9811, -0.1868, -0.05037, 0.9807, -0.03529, 0.1922, 0.5079, -0.03402, 0.8607, -0.9458, 0.3242, 0.0207, -0.9406, 0.3057, 0.1478, -0.4812, 0.8664, 0.1333, -0.4812, 0.8664, 0.1333, -0.5126, 0.8586, 0.0002735, -0.9458, 0.3242, 0.0207, -0.9406, 0.3057, 0.1478, -0.9084, 0.394, 0.1399, -0.4469, 0.8363, 0.3176, -0.4469, 0.8363, 0.3176, -0.4812, 0.8664, 0.1333, -0.9406, 0.3057, 0.1478, 0.9807, -0.03529, 0.1922, 0.9811, -0.1868, -0.05037, 0.8557, -0.5175, -0.0001359, 0.8557, -0.5175, -0.0001359, 0.9992, -0.04083, -7.585e-06, 0.9807, -0.03529, 0.1922, 0.9635, -0.07591, 0.2566, 0.9807, -0.03529, 0.1922, 0.9992, -0.04083, -7.585e-06, 0.9992, -0.04083, -7.585e-06, 0.9952, -0.0977, -2.672e-05, 0.9635, -0.07591, 0.2566, 0.9458, 0.2026, 0.254, 0.9635, -0.07591, 0.2566, 0.9952, -0.0977, -2.672e-05, 0.9952, -0.0977, -2.672e-05, 0.9833, 0.1822, 4.745e-05, 0.9458, 0.2026, 0.254, 0.9811, -0.1868, -0.05037, -0.529, -0.1723, -0.831, 0.4006, -0.8892, -0.2211, 0.4006, -0.8892, -0.2211, 0.8557, -0.5175, -0.0001359, 0.9811, -0.1868, -0.05037, -0.4812, 0.8664, 0.1333, 0.3663, 0.9059, 0.2126, 0.5689, 0.8224, 0.0002607, 0.5689, 0.8224, 0.0002607, -0.5126, 0.8586, 0.0002735, -0.4812, 0.8664, 0.1333, 0.3663, 0.9059, 0.2126, 0.9458, 0.2026, 0.254, 0.9833, 0.1822, 4.745e-05, 0.9833, 0.1822, 4.745e-05, 0.5689, 0.8224, 0.0002607, 0.3663, 0.9059, 0.2126, 0.8142, -0.1054, 0.571, 0.6251, -0.1009, -0.774, 0.7465, -0.1572, -0.6465, 0.7465, -0.1572, -0.6465, 0.8201, -0.1258, 0.5582, 0.8142, -0.1054, 0.571, 0.01462, 0.03725, -0.9992, -0.02516, -0.1516, -0.9881, -0.428, -0.1129, -0.8967, 0.9811, -0.1868, -0.05037, -0.02516, -0.1516, -0.9881, 0.01462, 0.03725, -0.9992, -0.02516, -0.1516, -0.9881, 0.9811, -0.1868, -0.05037, 0.6589, 0.002898, -0.7522, -0.8003, -0.03883, -0.5984, -0.02516, -0.1516, -0.9881, 0.6589, 0.002898, -0.7522, 0.9811, -0.1868, -0.05037, 0.8091, 0.03625, 0.5865, 0.6589, 0.002898, -0.7522, 0.9811, -0.1868, -0.05037, 0.6296, -0.01033, 0.7768, 0.8091, 0.03625, 0.5865, 0.6296, -0.01033, 0.7768, 0.9811, -0.1868, -0.05037, 0.5504, 0.1483, 0.8216, 0.004005, -0.01433, 0.9999, 0.6296, -0.01033, 0.7768, 0.5504, 0.1483, 0.8216, 0.5504, 0.1483, 0.8216, -0.19, 0.1228, 0.9741, 0.004005, -0.01433, 0.9999, 0.0452, 0.5688, 0.8212, -0.2269, -0.9688, -0.09921, 0.7758, 0.1972, 0.5994, 0.7758, 0.1972, 0.5994, 0.2124, 0.09104, 0.9729, 0.0452, 0.5688, 0.8212, -0.4067, 0.3697, -0.8354, -0.8883, 0.2625, 0.3768, -0.9826, 0.06745, -0.1733, -0.8883, 0.2625, 0.3768, -0.377, 0.3316, 0.8648, -0.8534, 0.1267, 0.5057, -0.377, 0.3316, 0.8648, -0.8883, 0.2625, 0.3768, -0.4067, 0.3697, -0.8354, 0.2124, 0.09104, 0.9729, 0.8142, -0.1054, 0.571, 0.8201, -0.1258, 0.5582, 0.8201, -0.1258, 0.5582, 0.1159, 0.06363, 0.9912, 0.2124, 0.09104, 0.9729, -0.529, -0.1723, -0.831, 0.9811, -0.1868, -0.05037, 0.01462, 0.03725, -0.9992, 0.01462, 0.03725, -0.9992, -0.428, -0.1129, -0.8967, -0.529, -0.1723, -0.831, -0.428, -0.1129, -0.8967, -0.792, -0.09305, -0.6034, -0.529, -0.1723, -0.831, -0.428, -0.1129, -0.8967, -0.8003, -0.03883, -0.5984, -0.792, -0.09305, -0.6034, -0.8003, -0.03883, -0.5984, -0.428, -0.1129, -0.8967, -0.02516, -0.1516, -0.9881, -0.8534, 0.1267, 0.5057, -0.8003, -0.03883, -0.5984, -0.9826, 0.06745, -0.1733, -0.9826, 0.06745, -0.1733, -0.8883, 0.2625, 0.3768, -0.8534, 0.1267, 0.5057, -0.9826, 0.06745, -0.1733, -0.8003, -0.03883, -0.5984, -0.4067, 0.3697, -0.8354, 0.7465, -0.1572, -0.6465, -0.4067, 0.3697, -0.8354, -0.8003, -0.03883, -0.5984, -0.8003, -0.03883, -0.5984, 0.6589, 0.002898, -0.7522, 0.7465, -0.1572, -0.6465, -0.8534, 0.1267, 0.5057, -0.377, 0.3316, 0.8648, 0.01156, 0.09178, 0.9957, 0.01156, 0.09178, 0.9957, -0.1855, 0.05949, 0.9808, -0.8534, 0.1267, 0.5057, -0.1855, 0.05949, 0.9808, 0.01156, 0.09178, 0.9957, 0.1159, 0.06363, 0.9912, 0.1159, 0.06363, 0.9912, 0.05184, 0.02506, 0.9983, -0.1855, 0.05949, 0.9808, -0.611, 0.08464, 0.7871, -0.1855, 0.05949, 0.9808, 0.05184, 0.02506, 0.9983, 0.05184, 0.02506, 0.9983, 0.004005, -0.01433, 0.9999, -0.611, 0.08464, 0.7871, -0.7285, 0.1755, 0.6622, -0.7308, 0.2655, 0.6288, -0.8261, 0.4969, 0.2657, -0.8261, 0.4969, 0.2657, -0.432, -0.8943, -0.1167, -0.7285, 0.1755, 0.6622, -0.8261, 0.4969, 0.2657, -0.3981, 0.8664, 0.3015, -0.4469, 0.8363, 0.3176, -0.4469, 0.8363, 0.3176, -0.9084, 0.394, 0.1399, -0.8261, 0.4969, 0.2657, 0.9081, 0.2275, 0.3516, 0.7341, -0.2604, -0.6272, 0.7524, 0.05502, -0.6564, 0.9081, 0.2275, 0.3516, 0.6569, -0.3678, -0.6582, 0.7341, -0.2604, -0.6272, 0.6569, -0.3678, -0.6582, 0.9081, 0.2275, 0.3516, 0.9946, -0.03385, 0.09823, 0.6569, -0.3678, -0.6582, -0.7172, -0.5586, 0.4166, -0.7418, -0.3173, -0.5908, -0.7418, -0.3173, -0.5908, 0.7341, -0.2604, -0.6272, 0.6569, -0.3678, -0.6582, -0.3981, 0.8664, 0.3015, 0.3419, 0.8225, 0.4546, 0.3953, 0.8161, 0.4215, 0.3953, 0.8161, 0.4215, -0.4469, 0.8363, 0.3176, -0.3981, 0.8664, 0.3015, -0.7308, 0.2655, 0.6288, -0.7285, 0.1755, 0.6622, -0.02669, 0.3599, 0.9326, -0.02669, 0.3599, 0.9326, 0.9346, 0.3376, -0.1122, -0.7308, 0.2655, 0.6288, 0.9716, 0.2352, 0.0248, 0.7099, -0.3111, -0.6318, 0.9946, -0.03385, 0.09823, 0.9946, -0.03385, 0.09823, -0.02669, 0.3599, 0.9326, 0.9716, 0.2352, 0.0248, -0.4604, 0.8088, 0.366, 0.4492, 0.7354, 0.5074, 0.3419, 0.8225, 0.4546, 0.3419, 0.8225, 0.4546, -0.3981, 0.8664, 0.3015, -0.4604, 0.8088, 0.366, -0.7308, 0.2655, 0.6288, -0.4604, 0.8088, 0.366, -0.3981, 0.8664, 0.3015, -0.3981, 0.8664, 0.3015, -0.8261, 0.4969, 0.2657, -0.7308, 0.2655, 0.6288, 0.4492, 0.7354, 0.5074, 0.9946, -0.03385, 0.09823, 0.9081, 0.2275, 0.3516, 0.9346, 0.3376, -0.1122, 0.9946, -0.03385, 0.09823, 0.4492, 0.7354, 0.5074, 0.9946, -0.03385, 0.09823, 0.9346, 0.3376, -0.1122, -0.02669, 0.3599, 0.9326, 0.4492, 0.7354, 0.5074, 0.9081, 0.2275, 0.3516, 0.3419, 0.8225, 0.4546, 0.3953, 0.8161, 0.4215, 0.3419, 0.8225, 0.4546, 0.9081, 0.2275, 0.3516, 0.9081, 0.2275, 0.3516, 0.7524, 0.05502, -0.6564, 0.3953, 0.8161, 0.4215, 0.4492, 0.7354, 0.5074, -0.4604, 0.8088, 0.366, -0.7308, 0.2655, 0.6288, -0.7308, 0.2655, 0.6288, 0.9346, 0.3376, -0.1122, 0.4492, 0.7354, 0.5074, 0.9946, -0.03385, 0.09823, -0.432, -0.8943, -0.1167, -0.7172, -0.5586, 0.4166, -0.7172, -0.5586, 0.4166, 0.6569, -0.3678, -0.6582, 0.9946, -0.03385, 0.09823, -0.9697, -0.2094, 0.1262, -0.7017, 0.09442, 0.7061, -0.6996, 0.2016, 0.6855, -0.6996, 0.2016, 0.6855, -0.4767, -0.879, -0.01375, -0.9697, -0.2094, 0.1262, -0.4767, -0.879, -0.01375, -0.6996, 0.2016, 0.6855, -0.7285, 0.1755, 0.6622, -0.7285, 0.1755, 0.6622, -0.432, -0.8943, -0.1167, -0.4767, -0.879, -0.01375, 0.7099, -0.3111, -0.6318, -0.4767, -0.879, -0.01375, -0.432, -0.8943, -0.1167, -0.432, -0.8943, -0.1167, 0.9946, -0.03385, 0.09823, 0.7099, -0.3111, -0.6318, -0.6996, 0.2016, 0.6855, 0.9716, 0.2352, 0.0248, -0.02669, 0.3599, 0.9326, -0.02669, 0.3599, 0.9326, -0.7285, 0.1755, 0.6622, -0.6996, 0.2016, 0.6855, -0.8278, 0.03332, -0.5601, -0.9697, -0.2094, 0.1262, -0.3515, -0.5338, 0.7691, -0.8278, 0.03332, -0.5601, -0.7017, 0.09442, 0.7061, -0.9697, -0.2094, 0.1262, -0.7017, 0.09442, 0.7061, -0.8278, 0.03332, -0.5601, -0.8206, 0.07713, 0.5663, 0.6093, -0.1829, -0.7716, -0.9697, -0.2094, 0.1262, -0.4767, -0.879, -0.01375, -0.4767, -0.879, -0.01375, 0.7099, -0.3111, -0.6318, 0.6093, -0.1829, -0.7716, 0.9446, -0.1397, -0.297, 0.6093, -0.1829, -0.7716, 0.7099, -0.3111, -0.6318, 0.7099, -0.3111, -0.6318, 0.9716, 0.2352, 0.0248, 0.9446, -0.1397, -0.297, -0.7017, 0.09442, 0.7061, 0.9446, -0.1397, -0.297, 0.9716, 0.2352, 0.0248, 0.9716, 0.2352, 0.0248, -0.6996, 0.2016, 0.6855, -0.7017, 0.09442, 0.7061, 0.7107, -0.6828, 0.169, -0.8278, 0.03332, -0.5601, -0.3515, -0.5338, 0.7691, -0.3515, -0.5338, 0.7691, 0.4062, 0.1365, -0.9036, 0.7107, -0.6828, 0.169, 0.4062, 0.1365, -0.9036, -0.3515, -0.5338, 0.7691, -0.9697, -0.2094, 0.1262, -0.9697, -0.2094, 0.1262, 0.6093, -0.1829, -0.7716, 0.4062, 0.1365, -0.9036, 0.6093, -0.1829, -0.7716, 0.7107, -0.6828, 0.169, 0.4062, 0.1365, -0.9036, 0.9446, -0.1397, -0.297, 0.7107, -0.6828, 0.169, 0.6093, -0.1829, -0.7716, 0.7107, -0.6828, 0.169, 0.9446, -0.1397, -0.297, -0.03469, 0.1397, 0.9896, -0.8206, 0.07713, 0.5663, -0.03469, 0.1397, 0.9896, 0.9446, -0.1397, -0.297, 0.9446, -0.1397, -0.297, -0.7017, 0.09442, 0.7061, -0.8206, 0.07713, 0.5663, -0.1444, -0.3528, 0.9245, 0.4531, -0.1526, -0.8783, 0.7107, -0.6828, 0.169, 0.7107, -0.6828, 0.169, -0.03469, 0.1397, 0.9896, -0.1444, -0.3528, 0.9245, -0.1444, -0.3528, 0.9245, -0.4724, -0.623, 0.6235, -0.6295, -0.6989, -0.3394, -0.6295, -0.6989, -0.3394, 0.4531, -0.1526, -0.8783, -0.1444, -0.3528, 0.9245, -0.4724, -0.623, 0.6235, -0.1444, -0.3528, 0.9245, -0.03469, 0.1397, 0.9896, -0.03469, 0.1397, 0.9896, -0.8206, 0.07713, 0.5663, -0.4724, -0.623, 0.6235, 0.4531, -0.1526, -0.8783, -0.6295, -0.6989, -0.3394, -0.8278, 0.03332, -0.5601, -0.8278, 0.03332, -0.5601, 0.7107, -0.6828, 0.169, 0.4531, -0.1526, -0.8783, -0.6295, -0.6989, -0.3394, -0.4724, -0.623, 0.6235, -0.8206, 0.07713, 0.5663, -0.8206, 0.07713, 0.5663, -0.8278, 0.03332, -0.5601, -0.6295, -0.6989, -0.3394, 0.0452, 0.5688, 0.8212, -0.07162, -0.9488, -0.3077, -0.2269, -0.9688, -0.09921, -0.1347, 0.3369, 0.9318, -0.07162, -0.9488, -0.3077, 0.0452, 0.5688, 0.8212, 0.01527, -0.9999, 0.006388, -0.07162, -0.9488, -0.3077, -0.1347, 0.3369, 0.9318, -0.07162, -0.9488, -0.3077, 0.01527, -0.9999, 0.006388, -0.7804, 0.5736, 0.249, -0.1347, 0.3369, 0.9318, 0.0452, 0.5688, 0.8212, 0.2124, 0.09104, 0.9729, 0.2124, 0.09104, 0.9729, 0.003467, 0.1459, 0.9893, -0.1347, 0.3369, 0.9318, -0.43, 0.6541, 0.6223, 0.003467, 0.1459, 0.9893, -0.2438, 0.5751, 0.7809, -0.43, 0.6541, 0.6223, -0.1347, 0.3369, 0.9318, 0.003467, 0.1459, 0.9893, -0.1347, 0.3369, 0.9318, -0.43, 0.6541, 0.6223, 0.01527, -0.9999, 0.006388, -0.2269, -0.9688, -0.09921, -0.07162, -0.9488, -0.3077, 0.5946, -0.5414, -0.5945, 0.5946, -0.5414, -0.5945, 0.7758, 0.1972, 0.5994, -0.2269, -0.9688, -0.09921, -0.5836, 0.7194, -0.3765, -0.43, 0.6541, 0.6223, -0.2438, 0.5751, 0.7809, -0.2438, 0.5751, 0.7809, -0.4067, 0.3697, -0.8354, -0.5836, 0.7194, -0.3765, -0.2408, -0.3579, -0.9022, -0.5836, 0.7194, -0.3765, -0.4067, 0.3697, -0.8354, -0.4067, 0.3697, -0.8354, 0.01912, 0.02082, -0.9996, -0.2408, -0.3579, -0.9022, 0.7758, 0.1972, 0.5994, 0.5946, -0.5414, -0.5945, 0.6251, -0.1009, -0.774, 0.6251, -0.1009, -0.774, 0.8142, -0.1054, 0.571, 0.7758, 0.1972, 0.5994, 0.8142, -0.1054, 0.571, 0.2124, 0.09104, 0.9729, 0.7758, 0.1972, 0.5994, 0.01156, 0.09178, 0.9957, 0.003467, 0.1459, 0.9893, 0.2124, 0.09104, 0.9729, 0.2124, 0.09104, 0.9729, 0.1159, 0.06363, 0.9912, 0.01156, 0.09178, 0.9957, -0.377, 0.3316, 0.8648, -0.2438, 0.5751, 0.7809, 0.003467, 0.1459, 0.9893, 0.003467, 0.1459, 0.9893, 0.01156, 0.09178, 0.9957, -0.377, 0.3316, 0.8648, 0.1159, 0.06363, 0.9912, 0.8201, -0.1258, 0.5582, 0.8091, 0.03625, 0.5865, 0.8091, 0.03625, 0.5865, 0.05184, 0.02506, 0.9983, 0.1159, 0.06363, 0.9912, 0.8201, -0.1258, 0.5582, 0.7465, -0.1572, -0.6465, 0.6589, 0.002898, -0.7522, 0.6589, 0.002898, -0.7522, 0.8091, 0.03625, 0.5865, 0.8201, -0.1258, 0.5582, 0.05184, 0.02506, 0.9983, 0.8091, 0.03625, 0.5865, 0.6296, -0.01033, 0.7768, 0.6296, -0.01033, 0.7768, 0.004005, -0.01433, 0.9999, 0.05184, 0.02506, 0.9983, -0.8534, 0.1267, 0.5057, -0.792, -0.09305, -0.6034, -0.8003, -0.03883, -0.5984, -0.8534, 0.1267, 0.5057, -0.611, 0.08464, 0.7871, -0.792, -0.09305, -0.6034, -0.611, 0.08464, 0.7871, -0.8534, 0.1267, 0.5057, -0.1855, 0.05949, 0.9808, -0.19, 0.1228, 0.9741, -0.8633, 0.009351, 0.5045, -0.611, 0.08464, 0.7871, -0.611, 0.08464, 0.7871, 0.004005, -0.01433, 0.9999, -0.19, 0.1228, 0.9741, 0.6251, -0.1009, -0.774, 0.01912, 0.02082, -0.9996, -0.4067, 0.3697, -0.8354, -0.4067, 0.3697, -0.8354, 0.7465, -0.1572, -0.6465, 0.6251, -0.1009, -0.774, 0.01912, 0.02082, -0.9996, 0.6251, -0.1009, -0.774, 0.5946, -0.5414, -0.5945, -0.7804, 0.5736, 0.249, 0.01527, -0.9999, 0.006388, -0.43, 0.6541, 0.6223, -0.43, 0.6541, 0.6223, -0.5836, 0.7194, -0.3765, -0.7804, 0.5736, 0.249, 0.01912, 0.02082, -0.9996, 0.5946, -0.5414, -0.5945, -0.2408, -0.3579, -0.9022, 0.5946, -0.5414, -0.5945, -0.5836, 0.7194, -0.3765, -0.2408, -0.3579, -0.9022, -0.07162, -0.9488, -0.3077, -0.5836, 0.7194, -0.3765, 0.5946, -0.5414, -0.5945, -0.5836, 0.7194, -0.3765, -0.07162, -0.9488, -0.3077, -0.7804, 0.5736, 0.249, -0.377, 0.3316, 0.8648, -0.4067, 0.3697, -0.8354, -0.2438, 0.5751, 0.7809, -0.8818, -0.04685, 0.4692, 0.5504, 0.1483, 0.8216, 0.5079, -0.03402, 0.8607, -0.8818, -0.04685, 0.4692, -0.19, 0.1228, 0.9741, 0.5504, 0.1483, 0.8216, -0.19, 0.1228, 0.9741, -0.8818, -0.04685, 0.4692, -0.8633, 0.009351, 0.5045, 0.3918, 0.8169, -0.4232, 0.6728, -0.2054, -0.7108, 0.741, 0.08562, 0.666, 0.3918, 0.8169, -0.4232, 0.9453, 0.2032, -0.2553, 0.6728, -0.2054, -0.7108, 0.9453, 0.2032, -0.2553, 0.3918, 0.8169, -0.4232, 0.3663, 0.906, -0.212, -0.4501, 0.8356, -0.315, -0.4812, 0.8665, -0.1326, 0.3663, 0.906, -0.212, 0.3663, 0.906, -0.212, 0.3918, 0.8169, -0.4232, -0.4501, 0.8356, -0.315, -0.07291, -0.2138, -0.9742, -0.8035, 0.4493, 0.3905, -0.7701, -0.3732, 0.5173, -0.9071, 0.218, 0.3602, -0.8035, 0.4493, 0.3905, -0.07291, -0.2138, -0.9742, -0.9071, 0.218, 0.3602, -0.9375, 0.3006, -0.1753, -0.8035, 0.4493, 0.3905, -0.9857, -0.135, -0.1006, -0.9375, 0.3006, -0.1753, -0.9071, 0.218, 0.3602, -0.8323, -0.5528, 0.04066, -0.9375, 0.3006, -0.1753, -0.9857, -0.135, -0.1006, -0.9954, -0.04343, -0.08579, -0.9375, 0.3006, -0.1753, -0.8323, -0.5528, 0.04066, -0.9954, -0.04343, -0.08579, -0.9458, 0.3242, 0.0207, -0.9375, 0.3006, -0.1753, -0.2236, -0.00339, -0.9747, -0.2236, -0.00339, -0.9747, -0.2236, -0.00339, -0.9747, 0.0294, -0.4093, 0.9119, -0.8296, 0.4947, -0.259, -0.4253, -0.8967, 0.1225, -0.7701, -0.3732, 0.5173, -0.8296, 0.4947, -0.259, 0.0294, -0.4093, 0.9119, -0.8296, 0.4947, -0.259, -0.7701, -0.3732, 0.5173, -0.8035, 0.4493, 0.3905, -0.7701, -0.3732, 0.5173, 0.6728, -0.2054, -0.7108, 0.5503, -0.1785, -0.8157, 0.5503, -0.1785, -0.8157, -0.07291, -0.2138, -0.9742, -0.7701, -0.3732, 0.5173, 0.6728, -0.2054, -0.7108, 0.9453, 0.2032, -0.2553, 0.9635, -0.07568, -0.2567, 0.9635, -0.07568, -0.2567, 0.5503, -0.1785, -0.8157, 0.6728, -0.2054, -0.7108, 0.5503, -0.1785, -0.8157, 0.9635, -0.07568, -0.2567, 0.9807, -0.03514, -0.1922, 0.9807, -0.03514, -0.1922, 0.5079, -0.03339, -0.8608, 0.5503, -0.1785, -0.8157, -0.07291, -0.2138, -0.9742, 0.5503, -0.1785, -0.8157, 0.5079, -0.03339, -0.8608, 0.5079, -0.03339, -0.8608, -0.9071, 0.218, 0.3602, -0.07291, -0.2138, -0.9742, -0.8323, -0.5528, 0.04066, -0.9857, -0.135, -0.1006, -0.5289, -0.1726, 0.831, -0.5289, -0.1726, 0.831, 0.4005, -0.8894, 0.2206, -0.8323, -0.5528, 0.04066, -0.6654, 0.05185, -0.7447, -0.9071, 0.218, 0.3602, -0.3385, 0.082, -0.9374, -0.6654, 0.05185, -0.7447, -0.9857, -0.135, -0.1006, -0.9071, 0.218, 0.3602, -0.8076, -0.08436, 0.5836, -0.9857, -0.135, -0.1006, -0.6654, 0.05185, -0.7447, -0.9857, -0.135, -0.1006, -0.8076, -0.08436, 0.5836, -0.5289, -0.1726, 0.831, 0.5079, -0.03339, -0.8608, 0.9807, -0.03514, -0.1922, 0.979, -0.1997, 0.04165, 0.979, -0.1997, 0.04165, -0.1711, 0.1976, -0.9652, 0.5079, -0.03339, -0.8608, -0.9458, 0.3242, 0.0207, -0.5126, 0.8586, 0.0002735, -0.4812, 0.8665, -0.1326, -0.4812, 0.8665, -0.1326, -0.9375, 0.3006, -0.1753, -0.9458, 0.3242, 0.0207, -0.9375, 0.3006, -0.1753, -0.4812, 0.8665, -0.1326, -0.4501, 0.8356, -0.315, -0.4501, 0.8356, -0.315, -0.8035, 0.4493, 0.3905, -0.9375, 0.3006, -0.1753, 0.9807, -0.03514, -0.1922, 0.9992, -0.04083, -7.585e-06, 0.8557, -0.5175, -0.0001359, 0.8557, -0.5175, -0.0001359, 0.979, -0.1997, 0.04165, 0.9807, -0.03514, -0.1922, 0.9635, -0.07568, -0.2567, 0.9952, -0.0977, -2.672e-05, 0.9992, -0.04083, -7.585e-06, 0.9992, -0.04083, -7.585e-06, 0.9807, -0.03514, -0.1922, 0.9635, -0.07568, -0.2567, 0.9453, 0.2032, -0.2553, 0.9833, 0.1822, 4.745e-05, 0.9952, -0.0977, -2.672e-05, 0.9952, -0.0977, -2.672e-05, 0.9635, -0.07568, -0.2567, 0.9453, 0.2032, -0.2553, 0.979, -0.1997, 0.04165, 0.8557, -0.5175, -0.0001359, 0.4005, -0.8894, 0.2206, 0.4005, -0.8894, 0.2206, -0.5289, -0.1726, 0.831, 0.979, -0.1997, 0.04165, -0.4812, 0.8665, -0.1326, -0.5126, 0.8586, 0.0002735, 0.5689, 0.8224, 0.0002607, 0.5689, 0.8224, 0.0002607, 0.3663, 0.906, -0.212, -0.4812, 0.8665, -0.1326, 0.3663, 0.906, -0.212, 0.5689, 0.8224, 0.0002607, 0.9833, 0.1822, 4.745e-05, 0.9833, 0.1822, 4.745e-05, 0.9453, 0.2032, -0.2553, 0.3663, 0.906, -0.212, 0.8142, -0.1049, -0.571, 0.8201, -0.1254, -0.5583, 0.7465, -0.1578, 0.6464, 0.7465, -0.1578, 0.6464, 0.6252, -0.1014, 0.7739, 0.8142, -0.1049, -0.571, -0.8047, -0.02526, 0.5932, 0.6617, 0.01503, 0.7496, -0.02517, -0.1524, 0.988, -0.02517, -0.1524, 0.988, 0.01463, 0.03645, 0.9992, -0.428, -0.1136, 0.8966, -0.02517, -0.1524, 0.988, 0.979, -0.1997, 0.04165, 0.01463, 0.03645, 0.9992, 0.979, -0.1997, 0.04165, -0.02517, -0.1524, 0.988, 0.6617, 0.01503, 0.7496, -0.1711, 0.1976, -0.9652, 0.8128, 0.06921, -0.5784, -0.00877, -0.01377, -0.9999, -0.1711, 0.1976, -0.9652, 0.6617, 0.01503, 0.7496, 0.8128, 0.06921, -0.5784, 0.6617, 0.01503, 0.7496, -0.1711, 0.1976, -0.9652, 0.979, -0.1997, 0.04165, 0.004015, -0.01359, -0.9999, -0.19, 0.1235, -0.974, -0.1711, 0.1976, -0.9652, -0.1711, 0.1976, -0.9652, -0.00877, -0.01377, -0.9999, 0.004015, -0.01359, -0.9999, 0.04516, 0.5694, -0.8208, 0.2124, 0.09176, -0.9729, 0.7758, 0.1976, -0.5993, 0.7758, 0.1976, -0.5993, -0.2269, -0.9689, 0.09855, 0.04516, 0.5694, -0.8208, -0.3808, 0.349, -0.8563, -0.8939, 0.247, -0.374, -0.8789, 0.2152, -0.4257, -0.3808, 0.349, -0.8563, -0.9963, 0.001574, 0.08539, -0.8939, 0.247, -0.374, -0.9963, 0.001574, 0.08539, -0.3808, 0.349, -0.8563, -0.4062, 0.3908, 0.826, 0.2124, 0.09176, -0.9729, 0.1159, 0.06431, -0.9912, 0.8201, -0.1254, -0.5583, 0.8201, -0.1254, -0.5583, 0.8142, -0.1049, -0.571, 0.2124, 0.09176, -0.9729, -0.5289, -0.1726, 0.831, -0.428, -0.1136, 0.8966, 0.01463, 0.03645, 0.9992, 0.01463, 0.03645, 0.9992, 0.979, -0.1997, 0.04165, -0.5289, -0.1726, 0.831, -0.8076, -0.08436, 0.5836, -0.428, -0.1136, 0.8966, -0.5289, -0.1726, 0.831, -0.8047, -0.02526, 0.5932, -0.428, -0.1136, 0.8966, -0.8076, -0.08436, 0.5836, -0.428, -0.1136, 0.8966, -0.8047, -0.02526, 0.5932, -0.02517, -0.1524, 0.988, -0.8789, 0.2152, -0.4257, -0.8939, 0.247, -0.374, -0.9963, 0.001574, 0.08539, -0.9963, 0.001574, 0.08539, -0.8047, -0.02526, 0.5932, -0.8789, 0.2152, -0.4257, -0.9963, 0.001574, 0.08539, -0.4062, 0.3908, 0.826, -0.8047, -0.02526, 0.5932, 0.7465, -0.1578, 0.6464, 0.6617, 0.01503, 0.7496, -0.8047, -0.02526, 0.5932, -0.8047, -0.02526, 0.5932, -0.4062, 0.3908, 0.826, 0.7465, -0.1578, 0.6464, -0.8789, 0.2152, -0.4257, -0.1855, 0.06022, -0.9808, 0.01156, 0.09246, -0.9956, 0.01156, 0.09246, -0.9956, -0.3808, 0.349, -0.8563, -0.8789, 0.2152, -0.4257, -0.1855, 0.06022, -0.9808, 0.05183, 0.0258, -0.9983, 0.1159, 0.06431, -0.9912, 0.1159, 0.06431, -0.9912, 0.01156, 0.09246, -0.9956, -0.1855, 0.06022, -0.9808, -0.6654, 0.05185, -0.7447, 0.004015, -0.01359, -0.9999, 0.05183, 0.0258, -0.9983, 0.05183, 0.0258, -0.9983, -0.1855, 0.06022, -0.9808, -0.6654, 0.05185, -0.7447, -0.7304, 0.1753, -0.6602, -0.4253, -0.8967, 0.1225, -0.8296, 0.4947, -0.259, -0.8296, 0.4947, -0.259, -0.739, 0.2627, -0.6204, -0.7304, 0.1753, -0.6602, -0.8296, 0.4947, -0.259, -0.8035, 0.4493, 0.3905, -0.4501, 0.8356, -0.315, -0.4501, 0.8356, -0.315, -0.402, 0.8655, -0.2987, -0.8296, 0.4947, -0.259, 0.9002, 0.2398, -0.3636, 0.6586, -0.3688, 0.6559, 0.9945, -0.03368, -0.09907, 0.741, 0.08562, 0.666, 0.6586, -0.3688, 0.6559, 0.9002, 0.2398, -0.3636, 0.6586, -0.3688, 0.6559, 0.741, 0.08562, 0.666, 0.6728, -0.2054, -0.7108, 0.6586, -0.3688, 0.6559, 0.6728, -0.2054, -0.7108, -0.7701, -0.3732, 0.5173, -0.7701, -0.3732, 0.5173, 0.0294, -0.4093, 0.9119, 0.6586, -0.3688, 0.6559, -0.402, 0.8655, -0.2987, -0.4501, 0.8356, -0.315, 0.3918, 0.8169, -0.4232, 0.3918, 0.8169, -0.4232, 0.3366, 0.8234, -0.4568, -0.402, 0.8655, -0.2987, -0.739, 0.2627, -0.6204, 0.9243, 0.3674, 0.1033, -0.02908, 0.3589, -0.9329, -0.02908, 0.3589, -0.9329, -0.7304, 0.1753, -0.6602, -0.739, 0.2627, -0.6204, 0.9694, 0.2442, -0.02351, -0.02908, 0.3589, -0.9329, 0.9945, -0.03368, -0.09907, 0.9945, -0.03368, -0.09907, 0.7099, -0.3116, 0.6316, 0.9694, 0.2442, -0.02351, -0.4662, 0.8073, -0.3618, -0.402, 0.8655, -0.2987, 0.3366, 0.8234, -0.4568, 0.3366, 0.8234, -0.4568, 0.4417, 0.7368, -0.5118, -0.4662, 0.8073, -0.3618, -0.739, 0.2627, -0.6204, -0.8296, 0.4947, -0.259, -0.402, 0.8655, -0.2987, -0.402, 0.8655, -0.2987, -0.4662, 0.8073, -0.3618, -0.739, 0.2627, -0.6204, 0.9243, 0.3674, 0.1033, 0.9945, -0.03368, -0.09907, -0.02908, 0.3589, -0.9329, 0.4417, 0.7368, -0.5118, 0.9945, -0.03368, -0.09907, 0.9243, 0.3674, 0.1033, 0.9945, -0.03368, -0.09907, 0.4417, 0.7368, -0.5118, 0.9002, 0.2398, -0.3636, 0.4417, 0.7368, -0.5118, 0.3366, 0.8234, -0.4568, 0.9002, 0.2398, -0.3636, 0.3918, 0.8169, -0.4232, 0.741, 0.08562, 0.666, 0.9002, 0.2398, -0.3636, 0.9002, 0.2398, -0.3636, 0.3366, 0.8234, -0.4568, 0.3918, 0.8169, -0.4232, 0.4417, 0.7368, -0.5118, 0.9243, 0.3674, 0.1033, -0.739, 0.2627, -0.6204, -0.739, 0.2627, -0.6204, -0.4662, 0.8073, -0.3618, 0.4417, 0.7368, -0.5118, 0.9945, -0.03368, -0.09907, 0.6586, -0.3688, 0.6559, 0.0294, -0.4093, 0.9119, 0.0294, -0.4093, 0.9119, -0.4253, -0.8967, 0.1225, 0.9945, -0.03368, -0.09907, -0.9696, -0.2097, -0.1264, -0.476, -0.8794, 0.01358, -0.6996, 0.2021, -0.6854, -0.6996, 0.2021, -0.6854, -0.7017, 0.09491, -0.7061, -0.9696, -0.2097, -0.1264, -0.476, -0.8794, 0.01358, -0.4253, -0.8967, 0.1225, -0.7304, 0.1753, -0.6602, -0.7304, 0.1753, -0.6602, -0.6996, 0.2021, -0.6854, -0.476, -0.8794, 0.01358, 0.7099, -0.3116, 0.6316, 0.9945, -0.03368, -0.09907, -0.4253, -0.8967, 0.1225, -0.4253, -0.8967, 0.1225, -0.476, -0.8794, 0.01358, 0.7099, -0.3116, 0.6316, -0.6996, 0.2021, -0.6854, -0.7304, 0.1753, -0.6602, -0.02908, 0.3589, -0.9329, -0.02908, 0.3589, -0.9329, 0.9694, 0.2442, -0.02351, -0.6996, 0.2021, -0.6854, -0.8277, 0.03285, 0.5602, -0.7017, 0.09491, -0.7061, -0.8206, 0.07752, -0.5662, -0.8277, 0.03285, 0.5602, -0.9696, -0.2097, -0.1264, -0.7017, 0.09491, -0.7061, -0.9696, -0.2097, -0.1264, -0.8277, 0.03285, 0.5602, -0.3516, -0.5332, -0.7694, 0.6093, -0.1835, 0.7715, 0.7099, -0.3116, 0.6316, -0.476, -0.8794, 0.01358, -0.476, -0.8794, 0.01358, -0.9696, -0.2097, -0.1264, 0.6093, -0.1835, 0.7715, 0.9446, -0.1398, 0.2969, 0.9694, 0.2442, -0.02351, 0.7099, -0.3116, 0.6316, 0.7099, -0.3116, 0.6316, 0.6093, -0.1835, 0.7715, 0.9446, -0.1398, 0.2969, -0.7017, 0.09491, -0.7061, -0.6996, 0.2021, -0.6854, 0.9694, 0.2442, -0.02351, 0.9694, 0.2442, -0.02351, 0.9446, -0.1398, 0.2969, -0.7017, 0.09491, -0.7061, 0.7107, -0.6828, -0.1694, 0.4061, 0.1359, 0.9037, -0.3516, -0.5332, -0.7694, -0.3516, -0.5332, -0.7694, -0.8277, 0.03285, 0.5602, 0.7107, -0.6828, -0.1694, 0.4061, 0.1359, 0.9037, 0.6093, -0.1835, 0.7715, -0.9696, -0.2097, -0.1264, -0.9696, -0.2097, -0.1264, -0.3516, -0.5332, -0.7694, 0.4061, 0.1359, 0.9037, 0.9446, -0.1398, 0.2969, 0.7107, -0.6828, -0.1694, -0.03469, 0.1404, -0.9895, 0.6093, -0.1835, 0.7715, 0.7107, -0.6828, -0.1694, 0.9446, -0.1398, 0.2969, 0.7107, -0.6828, -0.1694, 0.6093, -0.1835, 0.7715, 0.4061, 0.1359, 0.9037, -0.8206, 0.07752, -0.5662, -0.7017, 0.09491, -0.7061, 0.9446, -0.1398, 0.2969, 0.9446, -0.1398, 0.2969, -0.03469, 0.1404, -0.9895, -0.8206, 0.07752, -0.5662, -0.1444, -0.352, -0.9248, -0.03469, 0.1404, -0.9895, 0.7107, -0.6828, -0.1694, 0.7107, -0.6828, -0.1694, 0.4531, -0.1533, 0.8782, -0.1444, -0.352, -0.9248, -0.1444, -0.352, -0.9248, 0.4531, -0.1533, 0.8782, -0.6295, -0.6992, 0.339, -0.6295, -0.6992, 0.339, -0.4725, -0.6225, -0.6239, -0.1444, -0.352, -0.9248, -0.4725, -0.6225, -0.6239, -0.8206, 0.07752, -0.5662, -0.03469, 0.1404, -0.9895, -0.03469, 0.1404, -0.9895, -0.1444, -0.352, -0.9248, -0.4725, -0.6225, -0.6239, 0.4531, -0.1533, 0.8782, 0.7107, -0.6828, -0.1694, -0.8277, 0.03285, 0.5602, -0.8277, 0.03285, 0.5602, -0.6295, -0.6992, 0.339, 0.4531, -0.1533, 0.8782, -0.6295, -0.6992, 0.339, -0.8277, 0.03285, 0.5602, -0.8206, 0.07752, -0.5662, -0.8206, 0.07752, -0.5662, -0.4725, -0.6225, -0.6239, -0.6295, -0.6992, 0.339, -0.07164, -0.949, 0.307, 0.04516, 0.5694, -0.8208, -0.2269, -0.9689, 0.09855, -0.07164, -0.949, 0.307, -0.1348, 0.3376, -0.9316, 0.04516, 0.5694, -0.8208, -0.07164, -0.949, 0.307, 0.01486, -0.9999, -0.006681, -0.1348, 0.3376, -0.9316, 0.01486, -0.9999, -0.006681, -0.07164, -0.949, 0.307, -0.7804, 0.5738, -0.2486, -0.1348, 0.3376, -0.9316, 0.003466, 0.1467, -0.9892, 0.2124, 0.09176, -0.9729, 0.2124, 0.09176, -0.9729, 0.04516, 0.5694, -0.8208, -0.1348, 0.3376, -0.9316, 0.003466, 0.1467, -0.9892, -0.43, 0.6546, -0.6218, -0.2438, 0.5756, -0.7805, -0.1348, 0.3376, -0.9316, -0.43, 0.6546, -0.6218, 0.003466, 0.1467, -0.9892, -0.43, 0.6546, -0.6218, -0.1348, 0.3376, -0.9316, 0.01486, -0.9999, -0.006681, -0.2269, -0.9689, 0.09855, 0.7758, 0.1976, -0.5993, 0.5946, -0.5418, 0.5941, 0.5946, -0.5418, 0.5941, -0.07164, -0.949, 0.307, -0.2269, -0.9689, 0.09855, -0.5837, 0.7192, 0.377, -0.4062, 0.3908, 0.826, -0.2438, 0.5756, -0.7805, -0.2438, 0.5756, -0.7805, -0.43, 0.6546, -0.6218, -0.5837, 0.7192, 0.377, -0.2408, -0.3585, 0.9019, 0.01912, 0.02018, 0.9996, -0.4062, 0.3908, 0.826, -0.4062, 0.3908, 0.826, -0.5837, 0.7192, 0.377, -0.2408, -0.3585, 0.9019, 0.7758, 0.1976, -0.5993, 0.8142, -0.1049, -0.571, 0.6252, -0.1014, 0.7739, 0.6252, -0.1014, 0.7739, 0.5946, -0.5418, 0.5941, 0.7758, 0.1976, -0.5993, 0.8142, -0.1049, -0.571, 0.7758, 0.1976, -0.5993, 0.2124, 0.09176, -0.9729, 0.01156, 0.09246, -0.9956, 0.1159, 0.06431, -0.9912, 0.2124, 0.09176, -0.9729, 0.2124, 0.09176, -0.9729, 0.003466, 0.1467, -0.9892, 0.01156, 0.09246, -0.9956, -0.3808, 0.349, -0.8563, 0.01156, 0.09246, -0.9956, 0.003466, 0.1467, -0.9892, 0.003466, 0.1467, -0.9892, -0.2438, 0.5756, -0.7805, -0.3808, 0.349, -0.8563, 0.1159, 0.06431, -0.9912, 0.05183, 0.0258, -0.9983, 0.8128, 0.06921, -0.5784, 0.8128, 0.06921, -0.5784, 0.8201, -0.1254, -0.5583, 0.1159, 0.06431, -0.9912, 0.8201, -0.1254, -0.5583, 0.8128, 0.06921, -0.5784, 0.6617, 0.01503, 0.7496, 0.6617, 0.01503, 0.7496, 0.7465, -0.1578, 0.6464, 0.8201, -0.1254, -0.5583, 0.05183, 0.0258, -0.9983, 0.004015, -0.01359, -0.9999, -0.00877, -0.01377, -0.9999, -0.00877, -0.01377, -0.9999, 0.8128, 0.06921, -0.5784, 0.05183, 0.0258, -0.9983, -0.8789, 0.2152, -0.4257, -0.6654, 0.05185, -0.7447, -0.1855, 0.06022, -0.9808, -0.8047, -0.02526, 0.5932, -0.6654, 0.05185, -0.7447, -0.8789, 0.2152, -0.4257, -0.6654, 0.05185, -0.7447, -0.8047, -0.02526, 0.5932, -0.8076, -0.08436, 0.5836, -0.19, 0.1235, -0.974, 0.004015, -0.01359, -0.9999, -0.6654, 0.05185, -0.7447, -0.6654, 0.05185, -0.7447, -0.3385, 0.082, -0.9374, -0.19, 0.1235, -0.974, 0.6252, -0.1014, 0.7739, 0.7465, -0.1578, 0.6464, -0.4062, 0.3908, 0.826, -0.4062, 0.3908, 0.826, 0.01912, 0.02018, 0.9996, 0.6252, -0.1014, 0.7739, 0.01912, 0.02018, 0.9996, 0.5946, -0.5418, 0.5941, 0.6252, -0.1014, 0.7739, -0.7804, 0.5738, -0.2486, -0.5837, 0.7192, 0.377, -0.43, 0.6546, -0.6218, -0.43, 0.6546, -0.6218, 0.01486, -0.9999, -0.006681, -0.7804, 0.5738, -0.2486, -0.5837, 0.7192, 0.377, 0.5946, -0.5418, 0.5941, -0.2408, -0.3585, 0.9019, -0.5837, 0.7192, 0.377, -0.07164, -0.949, 0.307, 0.5946, -0.5418, 0.5941, -0.07164, -0.949, 0.307, -0.5837, 0.7192, 0.377, -0.7804, 0.5738, -0.2486, 0.01912, 0.02018, 0.9996, -0.2408, -0.3585, 0.9019, 0.5946, -0.5418, 0.5941, -0.3808, 0.349, -0.8563, -0.2438, 0.5756, -0.7805, -0.4062, 0.3908, 0.826, -0.1711, 0.1976, -0.9652, -0.9071, 0.218, 0.3602, 0.5079, -0.03339, -0.8608, -0.19, 0.1235, -0.974, -0.9071, 0.218, 0.3602, -0.1711, 0.1976, -0.9652, -0.9071, 0.218, 0.3602, -0.19, 0.1235, -0.974, -0.3385, 0.082, -0.9374])] * 3)])
me_face_008 = bpy.data.meshes.new('Face.008')
me_face_008.from_pydata([(-0.05255, 1.332, -0.03855), (-0.07138, 1.269, -0.04096), (-0.08294, 1.282, -0.04393), (-0.04329, 1.248, -0.03066), (-0.08596, 1.277, -0.076), (-0.05182, 1.332, -0.1141), (-0.07283, 1.327, -0.07802), (-0.08205, 1.284, -0.1127), (0.05733, 1.262, -0.06454), (0.0568, 1.26, -0.09096), (0.03954, 1.208, -0.07778), (0.02357, 1.211, -0.04819), (-0.0569, 1.217, -0.1211), (-0.07287, 1.265, -0.1159), (-0.07918, 1.2, -0.1044), (0.03855, 1.169, -0.05205), (0.03824, 1.169, -0.1035), (0.04827, 1.292, -0.0362), (-0.07972, 1.222, -0.04463), (0.01095, 1.254, -0.03001), (0.01623, 1.21, -0.1084), (0.01052, 1.253, -0.1247), (-0.04615, 1.303, -0.1236), (-0.02722, 1.161, -0.09144), (-0.05712, 1.184, -0.09065), (-0.03126, 1.161, -0.06619), (0.04135, 1.265, -0.1123), (0.04555, 1.296, -0.1121), (-0.09355, 1.238, -0.07777), (-0.08255, 1.237, -0.06563), (-0.08244, 1.239, -0.08993), (-0.0531, 1.21, -0.04063), (-0.07454, 1.209, -0.0424), (-0.08333, 1.216, -0.0786), (-0.08251, 1.218, -0.1005), (-0.08346, 1.184, -0.07458), (-0.08254, 1.229, -0.08045), (-0.04859, 1.347, -0.07749), (0.05064, 1.306, -0.07751), (0.006914, 1.342, -0.07749), (0.008285, 1.321, -0.1209), (0.007577, 1.318, -0.03395)], [], [(2, 1, 0), (3, 0, 1), (2, 4, 1), (7, 6, 5), (10, 9, 8), (8, 11, 10), (14, 13, 12), (16, 10, 15), (8, 17, 11), (3, 1, 18), (17, 19, 11), (12, 21, 20), (13, 22, 12), (24, 12, 23), (19, 3, 11), (6, 2, 0), (24, 23, 25), (27, 9, 26), (29, 4, 28), (4, 7, 13), (4, 13, 30), (3, 32, 31), (34, 33, 18), (33, 14, 35), (34, 36, 30), (34, 18, 29), (29, 36, 34), (14, 12, 24), (30, 13, 14), (2, 6, 4), (31, 35, 24), (24, 35, 14), (5, 6, 37), (6, 0, 37), (9, 27, 38), (38, 8, 9), (32, 18, 33), (33, 35, 32), (16, 15, 25), (18, 1, 29), (20, 21, 26), (3, 18, 32), (10, 11, 15), (25, 31, 24), (12, 20, 16), (16, 23, 12), (40, 39, 38), (38, 27, 40), (12, 22, 40), (40, 21, 12), (15, 11, 31), (31, 25, 15), (17, 41, 19), (21, 40, 27), (27, 26, 21), (40, 5, 37), (37, 39, 40), (41, 0, 3), (3, 19, 41), (37, 0, 41), (41, 39, 37), (38, 39, 41), (41, 17, 38), (20, 26, 9), (9, 10, 20), (38, 17, 8), (22, 5, 40), (23, 16, 25), (28, 4, 30), (16, 20, 10), (7, 5, 22), (22, 13, 7), (30, 29, 28), (11, 3, 31), (35, 31, 32), (34, 30, 14), (33, 34, 14), (7, 4, 6), (30, 36, 29), (29, 1, 4)])
me_face_008.polygons.foreach_set('use_smooth', [True] * 80)
_uv = me_face_008.uv_layers.new(name='UVMap')
_uv.uv.foreach_set('vector', [0.659, 0.7259, 0.6437, 0.6793, 0.7625, 0.9524, 0.7508, 0.6027, 0.7625, 0.9524, 0.6437, 0.6793, 0.659, 0.7259, 0.5198, 0.6967, 0.6437, 0.6732, 0.391, 0.7347, 0.5182, 0.9198, 0.281, 0.9774, 0.9996, 0.6211, 0.9989, 0.8018, 0.9197, 0.7784, 0.9844, 0.6421, 0.9326, 0.5233, 0.9863, 0.5725, 0.4107, 0.4581, 0.378, 0.6615, 0.3412, 0.493, 1.0, 0.327, 0.9745, 0.5336, 0.9361, 0.3238, 0.9734, 0.673, 0.9773, 0.8739, 0.9326, 0.5233, 0.7508, 0.6027, 0.6437, 0.6793, 0.6266, 0.5055, 0.9446, 0.8977, 0.9171, 0.6666, 0.9326, 0.5233, 0.3412, 0.493, 0.1091, 0.6491, 0.09888, 0.5393, 0.378, 0.6615, 0.1926, 0.8007, 0.3412, 0.493, 0.4363, 0.3868, 0.3412, 0.493, 0.1996, 0.3684, 0.915, 0.6674, 0.7508, 0.6027, 0.9326, 0.5233, 0.5182, 0.9198, 0.659, 0.7259, 0.7679, 0.9524, 0.4363, 0.3868, 0.3958, 0.334, 0.5883, 0.3271, 0.1006, 0.8691, 0.06055, 0.6836, 0.1166, 0.7026, 0.5508, 0.5762, 0.5198, 0.6949, 0.5121, 0.5905, 0.5198, 0.6967, 0.391, 0.7347, 0.378, 0.6584, 0.5198, 0.6967, 0.378, 0.6584, 0.4733, 0.5843, 0.7508, 0.6027, 0.6621, 0.4737, 0.7363, 0.4165, 0.4333, 0.5014, 0.5099, 0.4937, 0.6266, 0.5039, 0.5099, 0.4937, 0.4107, 0.4581, 0.5178, 0.4069, 0.4333, 0.5014, 0.5023, 0.5472, 0.4733, 0.5843, 0.4333, 0.5014, 0.6266, 0.5039, 0.5508, 0.5762, 0.5508, 0.5762, 0.5023, 0.5472, 0.4333, 0.5014, 0.3883, 0.464, 0.3412, 0.493, 0.4363, 0.3868, 0.4733, 0.5843, 0.378, 0.6584, 0.4107, 0.4581, 0.659, 0.7259, 0.5182, 0.9198, 0.5198, 0.6967, 0.7363, 0.4165, 0.5198, 0.4034, 0.4363, 0.3868, 0.4363, 0.3868, 0.5198, 0.4034, 0.3883, 0.464, 0.281, 0.9774, 0.5182, 0.9198, 0.5199, 0.9758, 0.5182, 0.9198, 0.7679, 0.9524, 0.5199, 0.9758, 0.8605, 0.8408, 0.8594, 0.9911, 0.9197, 0.9884, 0.9197, 0.9884, 0.919, 0.8185, 0.8605, 0.8408, 0.6621, 0.4737, 0.6266, 0.5039, 0.5099, 0.4937, 0.5099, 0.4937, 0.5198, 0.4034, 0.6621, 0.4737, 0.6907, 0.3707, 0.6645, 0.3293, 0.6853, 0.3566, 0.6266, 0.5039, 0.6437, 0.6732, 0.5508, 0.5762, 0.09888, 0.5393, 0.1331, 0.703, 0.06654, 0.7003, 0.7508, 0.6027, 0.6266, 0.5055, 0.6621, 0.4737, 0.978, 0.5347, 0.9326, 0.5233, 0.9498, 0.3418, 0.5883, 0.3271, 0.7363, 0.4165, 0.4363, 0.3868, 0.3412, 0.493, 0.1114, 0.5414, 0.003117, 0.3467, 0.003117, 0.3467, 0.1996, 0.3684, 0.3412, 0.493, 0.1458, 0.9944, -0.0006725, 0.9971, 0.00427, 0.8272, 0.00427, 0.8272, 0.1006, 0.8691, 0.1458, 0.9944, 0.3412, 0.493, 0.1926, 0.8007, 0.05122, 0.9036, 0.05122, 0.9036, 0.1091, 0.6491, 0.3412, 0.493, 0.9498, 0.3418, 0.9326, 0.5233, 0.7363, 0.4165, 0.7363, 0.4165, 0.7601, 0.3566, 0.9498, 0.3418, 0.9446, 0.8977, 0.8938, 0.9426, 0.8652, 0.814, 0.1331, 0.703, 0.2186, 0.8974, 0.1313, 0.9741, 0.1313, 0.9741, 0.06654, 0.7003, 0.1331, 0.703, 0.3973, 0.9962, 0.2548, 0.9452, 0.5589, 0.944, 0.5589, 0.944, 0.5529, 0.9919, 0.3973, 0.9962, 0.8938, 0.9426, 0.7625, 0.9524, 0.7508, 0.6027, 0.7508, 0.6027, 0.915, 0.6674, 0.8938, 0.9426, 0.5589, 0.944, 0.7027, 0.9465, 0.7049, 0.9972, 0.7049, 0.9972, 0.5529, 0.9919, 0.5589, 0.944, 0.9956, 0.8015, 0.9959, 1.0, 0.9188, 0.9699, 0.9188, 0.9699, 0.9229, 0.8499, 0.9956, 0.8015, 0.1025, 0.7033, 0.0819, 0.7322, 0.03433, 0.7328, 0.03433, 0.7328, 0.04691, 0.6672, 0.1025, 0.7033, 0.9956, 0.7888, 0.9447, 0.7889, 0.9734, 0.673, 0.1926, 0.8007, 0.232, 0.9777, 0.05122, 0.9036, -0.05914, 0.2548, -0.05996, 0.4524, -0.1028, 0.2971, 0.5121, 0.5905, 0.5198, 0.6949, 0.4733, 0.5843, 0.1285, 0.3461, 0.1114, 0.5414, 0.03758, 0.5377, 0.391, 0.7347, 0.281, 0.9774, 0.1805, 0.8003, 0.1805, 0.8003, 0.3794, 0.6616, 0.391, 0.7347, 0.4733, 0.5911, 0.5492, 0.5889, 0.5121, 0.5972, 0.9326, 0.5233, 0.7508, 0.6027, 0.7363, 0.4165, 0.5198, 0.4034, 0.7363, 0.4165, 0.6537, 0.4717, 0.4357, 0.5014, 0.4733, 0.5911, 0.4131, 0.466, 0.5099, 0.4937, 0.4333, 0.5014, 0.4107, 0.4581, 0.391, 0.7347, 0.5198, 0.6967, 0.5182, 0.9198, 0.4733, 0.5843, 0.5023, 0.5472, 0.5508, 0.5762, 0.5508, 0.5762, 0.6437, 0.6732, 0.5198, 0.6967])
me_face_008.materials.append(mat_face_008)
me_face_008.update()
me_face_008.normals_split_custom_set([tuple(v) for v in zip(*[iter([-0.8086, -0.0951, 0.5806, -0.5995, -0.07311, 0.797, -0.3061, 0.6514, 0.6943, -0.1183, -0.09624, 0.9883, -0.3061, 0.6514, 0.6943, -0.5995, -0.07311, 0.797, -0.8086, -0.0951, 0.5806, -0.9975, 0.06745, 0.02053, -0.5995, -0.07311, 0.797, -0.8216, 0.02822, -0.5694, -0.8005, 0.5992, -0.01297, -0.3213, 0.6985, -0.6394, 0.991, -0.1198, -0.06031, 0.9369, -0.1676, -0.3069, 0.9559, -0.1529, 0.2508, 0.9559, -0.1529, 0.2508, 0.488, -0.1729, 0.8555, 0.991, -0.1198, -0.06031, -0.1088, -0.4048, -0.9079, -0.6539, -0.07266, -0.7531, -0.2308, -0.2833, -0.9308, 0.6229, -0.5413, -0.5648, 0.991, -0.1198, -0.06031, 0.6109, -0.5586, 0.561, 0.9559, -0.1529, 0.2508, 0.6765, 0.277, 0.6823, 0.488, -0.1729, 0.8555, -0.1183, -0.09624, 0.9883, -0.5995, -0.07311, 0.797, -0.8192, -0.08711, 0.5668, 0.6765, 0.277, 0.6823, 0.1495, -0.1815, 0.972, 0.488, -0.1729, 0.8555, -0.2308, -0.2833, -0.9308, 0.1883, -0.1299, -0.9735, 0.4423, -0.1428, -0.8854, -0.6539, -0.07266, -0.7531, -0.1535, 0.1363, -0.9787, -0.2308, -0.2833, -0.9308, -0.4021, -0.8749, -0.2701, -0.2308, -0.2833, -0.9308, -0.2129, -0.8866, -0.4106, 0.1495, -0.1815, 0.972, -0.1183, -0.09624, 0.9883, 0.488, -0.1729, 0.8555, -0.8005, 0.5992, -0.01297, -0.8086, -0.0951, 0.5806, -0.3061, 0.6514, 0.6943, -0.4021, -0.8749, -0.2701, -0.2129, -0.8866, -0.4106, -0.3228, -0.8714, 0.3695, 0.6941, 0.3369, -0.6363, 0.9369, -0.1676, -0.3069, 0.6072, -0.1959, -0.77, -0.7815, -0.5884, 0.2073, -0.9975, 0.06745, 0.02053, -0.9526, 0.3023, 0.0353, -0.9975, 0.06745, 0.02053, -0.8216, 0.02822, -0.5694, -0.6539, -0.07266, -0.7531, -0.9975, 0.06745, 0.02053, -0.6539, -0.07266, -0.7531, -0.3248, -0.3524, -0.8777, -0.1183, -0.09624, 0.9883, -0.5026, -0.4668, 0.7277, -0.08361, -0.4928, 0.8661, -0.9955, -0.09343, -0.01543, -0.9738, 0.225, 0.03193, -0.8192, -0.08711, 0.5668, -0.9738, 0.225, 0.03193, -0.1088, -0.4048, -0.9079, -0.6069, -0.7783, 0.1609, -0.9955, -0.09343, -0.01543, 0.9987, -0.03489, -0.03665, -0.3248, -0.3524, -0.8777, -0.9955, -0.09343, -0.01543, -0.8192, -0.08711, 0.5668, -0.7815, -0.5884, 0.2073, -0.7815, -0.5884, 0.2073, 0.9987, -0.03489, -0.03665, -0.9955, -0.09343, -0.01543, -0.1088, -0.4048, -0.9079, -0.2308, -0.2833, -0.9308, -0.4021, -0.8749, -0.2701, -0.3248, -0.3524, -0.8777, -0.6539, -0.07266, -0.7531, -0.1088, -0.4048, -0.9079, -0.8086, -0.0951, 0.5806, -0.8005, 0.5992, -0.01297, -0.9975, 0.06745, 0.02053, -0.08361, -0.4928, 0.8661, -0.6069, -0.7783, 0.1609, -0.4021, -0.8749, -0.2701, -0.4021, -0.8749, -0.2701, -0.6069, -0.7783, 0.1609, -0.1088, -0.4048, -0.9079, -0.3213, 0.6985, -0.6394, -0.8005, 0.5992, -0.01297, -0.2192, 0.9757, 0.001855, -0.8005, 0.5992, -0.01297, -0.3061, 0.6514, 0.6943, -0.2192, 0.9757, 0.001855, 0.9369, -0.1676, -0.3069, 0.6941, 0.3369, -0.6363, 0.8127, 0.5826, -0.006182, 0.8127, 0.5826, -0.006182, 0.9559, -0.1529, 0.2508, 0.9369, -0.1676, -0.3069, -0.5026, -0.4668, 0.7277, -0.8192, -0.08711, 0.5668, -0.9738, 0.225, 0.03193, -0.9738, 0.225, 0.03193, -0.6069, -0.7783, 0.1609, -0.5026, -0.4668, 0.7277, 0.6229, -0.5413, -0.5648, 0.6109, -0.5586, 0.561, -0.3228, -0.8714, 0.3695, -0.8192, -0.08711, 0.5668, -0.5995, -0.07311, 0.797, -0.7815, -0.5884, 0.2073, 0.4423, -0.1428, -0.8854, 0.1883, -0.1299, -0.9735, 0.6072, -0.1959, -0.77, -0.1183, -0.09624, 0.9883, -0.8192, -0.08711, 0.5668, -0.5026, -0.4668, 0.7277, 0.991, -0.1198, -0.06031, 0.488, -0.1729, 0.8555, 0.6109, -0.5586, 0.561, -0.3228, -0.8714, 0.3695, -0.08361, -0.4928, 0.8661, -0.4021, -0.8749, -0.2701, -0.2308, -0.2833, -0.9308, 0.4423, -0.1428, -0.8854, 0.6229, -0.5413, -0.5648, 0.6229, -0.5413, -0.5648, -0.2129, -0.8866, -0.4106, -0.2308, -0.2833, -0.9308, 0.2687, 0.5827, -0.7669, 0.3239, 0.9458, 0.02447, 0.8127, 0.5826, -0.006182, 0.8127, 0.5826, -0.006182, 0.6941, 0.3369, -0.6363, 0.2687, 0.5827, -0.7669, -0.2308, -0.2833, -0.9308, -0.1535, 0.1363, -0.9787, 0.2687, 0.5827, -0.7669, 0.2687, 0.5827, -0.7669, 0.1883, -0.1299, -0.9735, -0.2308, -0.2833, -0.9308, 0.6109, -0.5586, 0.561, 0.488, -0.1729, 0.8555, -0.08361, -0.4928, 0.8661, -0.08361, -0.4928, 0.8661, -0.3228, -0.8714, 0.3695, 0.6109, -0.5586, 0.561, 0.6765, 0.277, 0.6823, 0.2307, 0.5836, 0.7786, 0.1495, -0.1815, 0.972, 0.1883, -0.1299, -0.9735, 0.2687, 0.5827, -0.7669, 0.6941, 0.3369, -0.6363, 0.6941, 0.3369, -0.6363, 0.6072, -0.1959, -0.77, 0.1883, -0.1299, -0.9735, 0.2687, 0.5827, -0.7669, -0.3213, 0.6985, -0.6394, -0.2192, 0.9757, 0.001855, -0.2192, 0.9757, 0.001855, 0.3239, 0.9458, 0.02447, 0.2687, 0.5827, -0.7669, 0.2307, 0.5836, 0.7786, -0.3061, 0.6514, 0.6943, -0.1183, -0.09624, 0.9883, -0.1183, -0.09624, 0.9883, 0.1495, -0.1815, 0.972, 0.2307, 0.5836, 0.7786, -0.2192, 0.9757, 0.001855, -0.3061, 0.6514, 0.6943, 0.2307, 0.5836, 0.7786, 0.2307, 0.5836, 0.7786, 0.3239, 0.9458, 0.02447, -0.2192, 0.9757, 0.001855, 0.8127, 0.5826, -0.006182, 0.3239, 0.9458, 0.02447, 0.2307, 0.5836, 0.7786, 0.2307, 0.5836, 0.7786, 0.6765, 0.277, 0.6823, 0.8127, 0.5826, -0.006182, 0.4423, -0.1428, -0.8854, 0.6072, -0.1959, -0.77, 0.9369, -0.1676, -0.3069, 0.9369, -0.1676, -0.3069, 0.991, -0.1198, -0.06031, 0.4423, -0.1428, -0.8854, 0.8127, 0.5826, -0.006182, 0.6765, 0.277, 0.6823, 0.9559, -0.1529, 0.2508, -0.1535, 0.1363, -0.9787, -0.3213, 0.6985, -0.6394, 0.2687, 0.5827, -0.7669, -0.2129, -0.8866, -0.4106, 0.6229, -0.5413, -0.5648, -0.3228, -0.8714, 0.3695, -0.9526, 0.3023, 0.0353, -0.9975, 0.06745, 0.02053, -0.3248, -0.3524, -0.8777, 0.6229, -0.5413, -0.5648, 0.4423, -0.1428, -0.8854, 0.991, -0.1198, -0.06031, -0.8216, 0.02822, -0.5694, -0.3213, 0.6985, -0.6394, -0.1535, 0.1363, -0.9787, -0.1535, 0.1363, -0.9787, -0.6539, -0.07266, -0.7531, -0.8216, 0.02822, -0.5694, -0.3248, -0.3524, -0.8777, -0.7815, -0.5884, 0.2073, -0.9526, 0.3023, 0.0353, 0.488, -0.1729, 0.8555, -0.1183, -0.09624, 0.9883, -0.08361, -0.4928, 0.8661, -0.6069, -0.7783, 0.1609, -0.08361, -0.4928, 0.8661, -0.5026, -0.4668, 0.7277, -0.9955, -0.09343, -0.01543, -0.3248, -0.3524, -0.8777, -0.1088, -0.4048, -0.9079, -0.9738, 0.225, 0.03193, -0.9955, -0.09343, -0.01543, -0.1088, -0.4048, -0.9079, -0.8216, 0.02822, -0.5694, -0.9975, 0.06745, 0.02053, -0.8005, 0.5992, -0.01297, -0.3248, -0.3524, -0.8777, 0.9987, -0.03489, -0.03665, -0.7815, -0.5884, 0.2073, -0.7815, -0.5884, 0.2073, -0.5995, -0.07311, 0.797, -0.9975, 0.06745, 0.02053])] * 3)])

# ---- objects
ob_body_008 = bpy.data.objects.new('Body.008', me_body_008)
ob_face_008 = bpy.data.objects.new('Face.008', me_face_008)

# ---- transforms, parenting, visibility, modifiers, constraints
ob_body_008.location = (0.0, 0.0, 0.0)
ob_body_008.rotation_euler = (1.571, -0.0, 0.0)
ob_face_008.location = (0.0, 0.0, 0.0)
ob_face_008.rotation_euler = (1.571, -0.0, 0.0)

# ---- collection membership
col_collection.objects.link(ob_body_008)
col_collection.objects.link(ob_face_008)

# ---- scene / render settings (as saved in the file)
scene.frame_start = 1; scene.frame_end = 250; scene.frame_set(1)
scene.render.engine = 'BLENDER_EEVEE_NEXT'
scene.render.bake_bias = 0.0
scene.render.bake_samples = 0
scene.cycles.sampling_pattern = 'TABULATED_SOBOL'
scene.eevee.use_volume_custom_range = False
bpy.context.view_layer.update()

# ---- added for rendering (the .blend has no active camera and no usable light): camera, sun
cam_auto = bpy.data.cameras.new('AutoCamera')
cam_auto.lens = 50.0
cam_auto.sensor_width = 36.0
cam_auto.clip_end = 1000.0
ob_auto_camera = bpy.data.objects.new('AutoCamera', cam_auto)
scene.collection.objects.link(ob_auto_camera)
ob_auto_camera.location = (1.34225, -1.59537, 1.7852)
ob_auto_camera.rotation_euler = (1.09748, -7.21219e-08, 0.694738)
scene.camera = ob_auto_camera
light_auto_sun = bpy.data.lights.new('AutoSun', 'SUN')
light_auto_sun.energy = 3.0
light_auto_sun.angle = 0.0523599
ob_auto_sun = bpy.data.objects.new('AutoSun', light_auto_sun)
scene.collection.objects.link(ob_auto_sun)
ob_auto_sun.rotation_euler = (0.872665, 0.174533, 0.523599)
bpy.context.view_layer.update()
